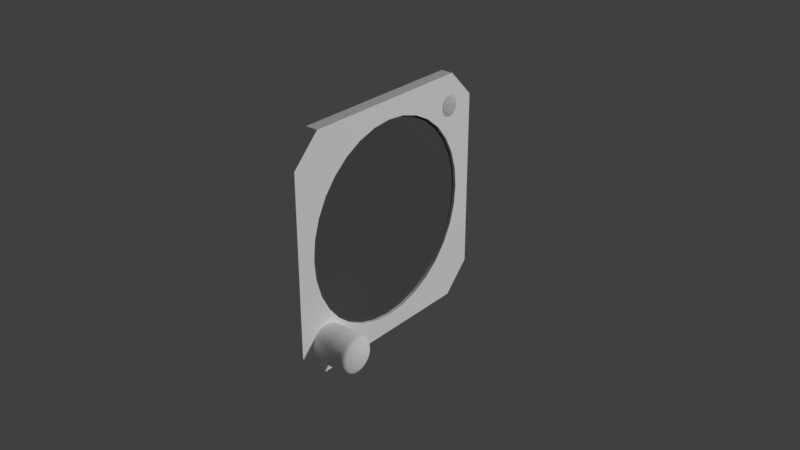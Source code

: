 # Source: alt.blend  (saved by Blender 2.79.0; exported with 4.5.12 LTS)
import bpy
from mathutils import Matrix  # noqa: F401  (used for matrix-valued properties, if any)

bpy.ops.wm.read_factory_settings(use_empty=True)
scene = bpy.context.scene
scene.name = 'Scene'

# ---- collections
col_collection_1 = bpy.data.collections.new('Collection 1'); scene.collection.children.link(col_collection_1)

# ---- materials (node trees are filled in below, after node groups)
mat_interior = bpy.data.materials.new('interior')
mat_interior.alpha_threshold = 0.0
mat_interior.use_transparent_shadow = False
mat_interior.diffuse_color = (1.0, 1.0, 1.0, 1.0)
mat_interior.specular_color = (0.3, 0.3, 0.3)
mat_interior.roughness = 0.5
mat_interior.specular_intensity = 1.0
mat_light = bpy.data.materials.new('light')
mat_light.alpha_threshold = 0.0
mat_light.use_transparent_shadow = False
mat_light.diffuse_color = (1.0, 1.0, 1.0, 1.0)
mat_light.specular_color = (0.3, 0.3, 0.3)
mat_light.roughness = 0.5
mat_light.specular_intensity = 1.0
mat_digits = bpy.data.materials.new('digits')
mat_digits.alpha_threshold = 0.0
mat_digits.use_transparent_shadow = False
mat_digits.diffuse_color = (1.0, 1.0, 1.0, 1.0)
mat_digits.specular_color = (0.0, 0.0, 0.0)
mat_digits.roughness = 0.5
mat_digits.specular_intensity = 1.0
mat_black = bpy.data.materials.new('black')
mat_black.alpha_threshold = 0.0
mat_black.use_transparent_shadow = False
mat_black.diffuse_color = (0.0, 0.0, 0.0, 1.0)
mat_black.specular_color = (0.0, 0.0, 0.0)
mat_black.roughness = 0.5
mat_black.specular_intensity = 1.0
mat_glass = bpy.data.materials.new('glass')
mat_glass.alpha_threshold = 0.0
mat_glass.use_transparent_shadow = False
mat_glass.diffuse_color = (0.1, 0.1, 0.1, 1.0)
mat_glass.roughness = 0.5
mat_glass.specular_intensity = 1.0

# ---- node groups
ng_auto_smooth = bpy.data.node_groups.new('Auto Smooth', 'GeometryNodeTree')
_s = ng_auto_smooth.interface.new_socket(name='Geometry', in_out='OUTPUT', socket_type='NodeSocketGeometry')
_s = ng_auto_smooth.interface.new_socket(name='Geometry', in_out='INPUT', socket_type='NodeSocketGeometry')
_s = ng_auto_smooth.interface.new_socket(name='Angle', in_out='INPUT', socket_type='NodeSocketFloat')
_s.subtype = 'ANGLE'
_s.min_value = 0.0
_s.max_value = 3.142
ng_auto_smooth.is_modifier = True
_N = ng_auto_smooth.nodes; _L = ng_auto_smooth.links
n0 = _N.new('NodeGroupOutput'); n0.name = 'Group Output'; n0.location = (480, -100)
n1 = _N.new('NodeGroupInput'); n1.name = 'Group Input'; n1.location = (-420, -300)
n2 = _N.new('NodeGroupInput'); n2.name = 'Group Input.001'; n2.location = (-60, -100)
n3 = _N.new('GeometryNodeSetShadeSmooth'); n3.name = 'Set Shade Smooth'; n3.location = (120, -100)
n3.domain = 'EDGE'
n4 = _N.new('GeometryNodeSetShadeSmooth'); n4.name = 'Set Shade Smooth.001'; n4.location = (300, -100)
n5 = _N.new('GeometryNodeInputMeshEdgeAngle'); n5.name = 'Edge Angle'; n5.location = (-420, -220)
n6 = _N.new('GeometryNodeInputEdgeSmooth'); n6.name = 'Is Edge Smooth'; n6.location = (-60, -160)
n7 = _N.new('GeometryNodeInputShadeSmooth'); n7.name = 'Is Face Smooth'; n7.location = (-240, -340)
n8 = _N.new('FunctionNodeBooleanMath'); n8.name = 'Boolean Math'; n8.location = (-60, -220)
n9 = _N.new('FunctionNodeCompare'); n9.name = 'Compare'; n9.location = (-240, -180)
n9.operation = 'LESS_EQUAL'
_L.new(n5.outputs[0], n9.inputs[0])
_L.new(n4.outputs[0], n0.inputs[0])
_L.new(n1.outputs[1], n9.inputs[1])
_L.new(n9.outputs[0], n8.inputs[0])
_L.new(n7.outputs[0], n8.inputs[1])
_L.new(n2.outputs[0], n3.inputs[0])
_L.new(n6.outputs[0], n3.inputs[1])
_L.new(n3.outputs[0], n4.inputs[0])
_L.new(n8.outputs[0], n3.inputs[2])
n0.is_active_output = True

# ---- material node trees

# ---- world
world_world = bpy.data.worlds.new('World'); scene.world = world_world
world_world.color = (0.05088, 0.05088, 0.05088)
world_world.use_sun_shadow = False
world_world.sun_shadow_jitter_overblur = 0.0
world_world.cycles.sampling_method = 'MANUAL'

# ---- lights
light_lamp = bpy.data.lights.new('Lamp', 'POINT')
light_lamp.transmission_factor = 0.0
light_lamp.cutoff_distance = 30.0
light_lamp.energy = 100.0
light_lamp.shadow_buffer_clip_start = 1.001
light_lamp.shadow_soft_size = 0.1
light_lamp.shadow_maximum_resolution = 0.006
light_lamp.use_absolute_resolution = True

# ---- meshes
me_inhg04_mesh_012 = bpy.data.meshes.new('inhg04.mesh.012')
me_inhg04_mesh_012.from_pydata([(0.0, 0.0, -0.0005556), (0.0, 0.0, 0.0005556), (0.0, -0.01167, 0.0005556), (0.0, -0.01167, -0.0005556)], [], [(0, 1, 2, 3)])
me_inhg04_mesh_012.polygons.foreach_set('use_smooth', [True] * 1)
_uv = me_inhg04_mesh_012.uv_layers.new(name='UVMap')
_uv.uv.foreach_set('vector', [0.2891, 0.3633, 0.2891, 0.3672, 0.2852, 0.3672, 0.2852, 0.3633])
me_inhg04_mesh_012.materials.append(mat_interior)
me_inhg04_mesh_012.use_remesh_preserve_volume = False
me_inhg04_mesh_012.use_remesh_preserve_attributes = False
me_inhg04_mesh_012.use_mirror_vertex_groups = False
me_inhg04_mesh_012.update()
me_cylinder_012 = bpy.data.meshes.new('Cylinder.012')
me_cylinder_012.from_pydata([(9.542e-11, 0.0035, 8.731e-11), (0.0006828, 0.003433, 8.731e-11), (0.001339, 0.003234, 8.731e-11), (0.001944, 0.00291, 8.731e-11), (0.002475, 0.002475, 1.019e-10), (0.00291, 0.001944, 1.019e-10), (0.003234, 0.001339, 1.019e-10), (0.003433, 0.0006828, 1.019e-10), (0.0035, 2.848e-09, 1.019e-10), (0.003433, -0.0006828, 1.019e-10), (0.003234, -0.001339, 1.019e-10), (0.00291, -0.001944, 1.019e-10), (0.002475, -0.002475, 1.019e-10), (0.001944, -0.00291, 8.731e-11), (0.001339, -0.003234, 8.731e-11), (0.0006828, -0.003433, 8.731e-11), (2.767e-09, -0.0035, 8.731e-11), (-0.0006828, -0.003433, 8.731e-11), (-0.001339, -0.003234, 8.731e-11), (-0.001944, -0.00291, 8.731e-11), (-0.002475, -0.002475, 8.731e-11), (-0.00291, -0.001944, 7.276e-11), (-0.003234, -0.001339, 7.276e-11), (-0.003433, -0.0006828, 7.276e-11), (-0.0035, 7.822e-11, -2.037e-10), (-0.003433, 0.0006828, 7.276e-11), (-0.003234, 0.001339, 7.276e-11), (-0.00291, 0.001944, 7.276e-11), (-0.002475, 0.002475, 7.276e-11), (-0.001944, 0.00291, 8.731e-11), (-0.001339, 0.003234, 8.731e-11), (-0.0006828, 0.003433, 8.731e-11), (0.0005853, 0.002942, 0.0003), (-5.839e-10, 0.003, 0.0003), (0.001148, 0.002772, 0.0003), (0.001667, 0.002494, 0.0003), (0.002121, 0.002121, 0.0003), (0.002494, 0.001667, 0.0003), (0.002772, 0.001148, 0.0003), (0.002942, 0.0005853, 0.0003), (0.003, 3.996e-09, 0.0003), (0.002942, -0.0005853, 0.0003), (0.002772, -0.001148, 0.0003), (0.002494, -0.001667, 0.0003), (0.002121, -0.002121, 0.0003), (0.001667, -0.002494, 0.0003), (0.001148, -0.002772, 0.0003), (0.0005853, -0.002942, 0.0003), (1.036e-09, -0.003, 0.0003), (-0.0005853, -0.002942, 0.0003), (-0.001148, -0.002772, 0.0003), (-0.001667, -0.002494, 0.0003), (-0.002121, -0.002121, 0.0003), (-0.002494, -0.001667, 0.0003), (-0.002772, -0.001148, 0.0003), (-0.002942, -0.0005853, 0.0003), (-0.003, 8.088e-10, 0.0003), (-0.002942, 0.0005853, 0.0003), (-0.002772, 0.001148, 0.0003), (-0.002494, 0.001667, 0.0003), (-0.002121, 0.002121, 0.0003), (-0.001667, 0.002494, 0.0003), (-0.001148, 0.002772, 0.0003), (-0.0005853, 0.002942, 0.0003), (0.0003902, 0.001962, 0.0005), (-4.714e-10, 0.002, 0.0005), (0.0007654, 0.001848, 0.0005), (0.001111, 0.001663, 0.0005), (0.001414, 0.001414, 0.0005), (0.001663, 0.001111, 0.0005), (0.001848, 0.0007654, 0.0005), (0.001962, 0.0003902, 0.0005), (0.002, 1.415e-09, 0.0005), (0.001962, -0.0003902, 0.0005), (0.001848, -0.0007654, 0.0005), (0.001663, -0.001111, 0.0005), (0.001414, -0.001414, 0.0005), (0.001111, -0.001663, 0.0005), (0.0007654, -0.001848, 0.0005), (0.0003902, -0.001962, 0.0005), (7.652e-10, -0.002, 0.0005), (-0.0003902, -0.001962, 0.0005), (-0.0007654, -0.001848, 0.0005), (-0.001111, -0.001663, 0.0005), (-0.001414, -0.001414, 0.0005), (-0.001663, -0.001111, 0.0005), (-0.001848, -0.0007654, 0.0005), (-0.001962, -0.0003902, 0.0005), (-0.002, 8.446e-10, 0.0005), (-0.001962, 0.0003902, 0.0005), (-0.001848, 0.0007654, 0.0005), (-0.001663, 0.001111, 0.0005), (-0.001414, 0.001414, 0.0005), (-0.001111, 0.001663, 0.0005), (-0.0007654, 0.001848, 0.0005), (-0.0003902, 0.001962, 0.0005), (1.469e-10, -4.657e-10, 0.0005)], [], [(30, 29, 61, 62), (62, 61, 93, 94), (8, 7, 39, 40), (17, 16, 48, 49), (26, 25, 57, 58), (4, 3, 35, 36), (13, 12, 44, 45), (22, 21, 53, 54), (31, 30, 62, 63), (9, 8, 40, 41), (18, 17, 49, 50), (27, 26, 58, 59), (5, 4, 36, 37), (14, 13, 45, 46), (1, 0, 33, 32), (23, 22, 54, 55), (0, 31, 63, 33), (10, 9, 41, 42), (19, 18, 50, 51), (28, 27, 59, 60), (6, 5, 37, 38), (15, 14, 46, 47), (24, 23, 55, 56), (2, 1, 32, 34), (11, 10, 42, 43), (20, 19, 51, 52), (29, 28, 60, 61), (7, 6, 38, 39), (16, 15, 47, 48), (25, 24, 56, 57), (3, 2, 34, 35), (12, 11, 43, 44), (21, 20, 52, 53), (49, 48, 80, 81), (36, 35, 67, 68), (63, 62, 94, 95), (50, 49, 81, 82), (37, 36, 68, 69), (33, 63, 95, 65), (51, 50, 82, 83), (38, 37, 69, 70), (52, 51, 83, 84), (39, 38, 70, 71), (53, 52, 84, 85), (40, 39, 71, 72), (54, 53, 85, 86), (41, 40, 72, 73), (55, 54, 86, 87), (42, 41, 73, 74), (56, 55, 87, 88), (43, 42, 74, 75), (57, 56, 88, 89), (44, 43, 75, 76), (58, 57, 89, 90), (45, 44, 76, 77), (59, 58, 90, 91), (46, 45, 77, 78), (32, 33, 65, 64), (60, 59, 91, 92), (47, 46, 78, 79), (34, 32, 64, 66), (61, 60, 92, 93), (48, 47, 79, 80), (35, 34, 66, 67), (84, 83, 96), (83, 82, 96), (82, 81, 96), (81, 80, 96), (96, 65, 95), (95, 94, 96), (94, 93, 96), (93, 92, 96), (92, 91, 96), (91, 90, 96), (90, 89, 96), (89, 88, 96), (88, 87, 96), (87, 86, 96), (86, 85, 96), (85, 84, 96), (68, 67, 96), (67, 66, 96), (66, 64, 96), (64, 65, 96), (96, 80, 79), (79, 78, 96), (78, 77, 96), (77, 76, 96), (76, 75, 96), (75, 74, 96), (74, 73, 96), (73, 72, 96), (72, 71, 96), (71, 70, 96), (70, 69, 96), (69, 68, 96)])
me_cylinder_012.polygons.foreach_set('use_smooth', [True] * 96)
_uv = me_cylinder_012.uv_layers.new(name='UVMap')
_uv.uv.foreach_set('vector', [0.2338, 0.09827, 0.228, 0.1091, 0.2206, 0.1041, 0.2256, 0.09483, 0.2256, 0.09483, 0.2206, 0.1041, 0.2056, 0.09417, 0.209, 0.08796, 0.1758, 0.01137, 0.188, 0.01258, 0.1863, 0.02138, 0.1758, 0.02035, 0.1141, 0.08648, 0.1129, 0.07422, 0.1219, 0.07422, 0.1229, 0.08473, 0.1998, 0.1323, 0.188, 0.1359, 0.1863, 0.1271, 0.1964, 0.124, 0.2202, 0.02978, 0.228, 0.0393, 0.2206, 0.04429, 0.2139, 0.03613, 0.1235, 0.0393, 0.1313, 0.02978, 0.1377, 0.03613, 0.131, 0.04429, 0.1517, 0.1323, 0.1409, 0.1265, 0.1459, 0.119, 0.1552, 0.124, 0.2374, 0.08648, 0.2338, 0.09827, 0.2256, 0.09483, 0.2286, 0.08473, 0.1635, 0.01258, 0.1758, 0.01137, 0.1758, 0.02035, 0.1653, 0.02138, 0.1177, 0.09827, 0.1141, 0.08648, 0.1229, 0.08473, 0.126, 0.09483, 0.2107, 0.1265, 0.1998, 0.1323, 0.1964, 0.124, 0.2057, 0.119, 0.2107, 0.02196, 0.2202, 0.02978, 0.2139, 0.03613, 0.2057, 0.02943, 0.1177, 0.05017, 0.1235, 0.0393, 0.131, 0.04429, 0.126, 0.0536, 0.2374, 0.06196, 0.2386, 0.07422, 0.2297, 0.07422, 0.2286, 0.06371, 0.1635, 0.1359, 0.1517, 0.1323, 0.1552, 0.124, 0.1653, 0.1271, 0.2386, 0.07422, 0.2374, 0.08648, 0.2286, 0.08473, 0.2297, 0.07422, 0.1517, 0.01615, 0.1635, 0.01258, 0.1653, 0.02138, 0.1552, 0.02445, 0.1235, 0.1091, 0.1177, 0.09827, 0.126, 0.09483, 0.131, 0.1041, 0.2202, 0.1187, 0.2107, 0.1265, 0.2057, 0.119, 0.2139, 0.1123, 0.1998, 0.01615, 0.2107, 0.02196, 0.2057, 0.02943, 0.1964, 0.02445, 0.1141, 0.06196, 0.1177, 0.05017, 0.126, 0.0536, 0.1229, 0.06371, 0.1758, 0.1371, 0.1635, 0.1359, 0.1653, 0.1271, 0.1758, 0.1281, 0.2338, 0.05017, 0.2374, 0.06196, 0.2286, 0.06371, 0.2256, 0.0536, 0.1409, 0.02196, 0.1517, 0.01615, 0.1552, 0.02445, 0.1459, 0.02943, 0.1313, 0.1187, 0.1235, 0.1091, 0.131, 0.1041, 0.1377, 0.1123, 0.228, 0.1091, 0.2202, 0.1187, 0.2139, 0.1123, 0.2206, 0.1041, 0.188, 0.01258, 0.1998, 0.01615, 0.1964, 0.02445, 0.1863, 0.02138, 0.1129, 0.07422, 0.1141, 0.06196, 0.1229, 0.06371, 0.1219, 0.07422, 0.188, 0.1359, 0.1758, 0.1371, 0.1758, 0.1281, 0.1863, 0.1271, 0.228, 0.0393, 0.2338, 0.05017, 0.2256, 0.0536, 0.2206, 0.04429, 0.1313, 0.02978, 0.1409, 0.02196, 0.1459, 0.02943, 0.1377, 0.03613, 0.1409, 0.1265, 0.1313, 0.1187, 0.1377, 0.1123, 0.1459, 0.119, 0.1229, 0.08473, 0.1219, 0.07422, 0.1399, 0.07422, 0.1406, 0.08123, 0.2139, 0.03613, 0.2206, 0.04429, 0.2056, 0.05427, 0.2012, 0.04882, 0.2286, 0.08473, 0.2256, 0.09483, 0.209, 0.08796, 0.211, 0.08123, 0.126, 0.09483, 0.1229, 0.08473, 0.1406, 0.08123, 0.1426, 0.08796, 0.2057, 0.02943, 0.2139, 0.03613, 0.2012, 0.04882, 0.1957, 0.04436, 0.2297, 0.07422, 0.2286, 0.08473, 0.211, 0.08123, 0.2117, 0.07422, 0.131, 0.1041, 0.126, 0.09483, 0.1426, 0.08796, 0.1459, 0.09417, 0.1964, 0.02445, 0.2057, 0.02943, 0.1957, 0.04436, 0.1895, 0.04104, 0.1377, 0.1123, 0.131, 0.1041, 0.1459, 0.09417, 0.1504, 0.09961, 0.1863, 0.02138, 0.1964, 0.02445, 0.1895, 0.04104, 0.1828, 0.03899, 0.1459, 0.119, 0.1377, 0.1123, 0.1504, 0.09961, 0.1558, 0.1041, 0.1758, 0.02035, 0.1863, 0.02138, 0.1828, 0.03899, 0.1758, 0.0383, 0.1552, 0.124, 0.1459, 0.119, 0.1558, 0.1041, 0.162, 0.1074, 0.1653, 0.02138, 0.1758, 0.02035, 0.1758, 0.0383, 0.1688, 0.03899, 0.1653, 0.1271, 0.1552, 0.124, 0.162, 0.1074, 0.1688, 0.1094, 0.1552, 0.02445, 0.1653, 0.02138, 0.1688, 0.03899, 0.162, 0.04104, 0.1758, 0.1281, 0.1653, 0.1271, 0.1688, 0.1094, 0.1758, 0.1101, 0.1459, 0.02943, 0.1552, 0.02445, 0.162, 0.04104, 0.1558, 0.04436, 0.1863, 0.1271, 0.1758, 0.1281, 0.1758, 0.1101, 0.1828, 0.1094, 0.1377, 0.03613, 0.1459, 0.02943, 0.1558, 0.04436, 0.1504, 0.04882, 0.1964, 0.124, 0.1863, 0.1271, 0.1828, 0.1094, 0.1895, 0.1074, 0.131, 0.04429, 0.1377, 0.03613, 0.1504, 0.04882, 0.1459, 0.05427, 0.2057, 0.119, 0.1964, 0.124, 0.1895, 0.1074, 0.1957, 0.1041, 0.126, 0.0536, 0.131, 0.04429, 0.1459, 0.05427, 0.1426, 0.06047, 0.2286, 0.06371, 0.2297, 0.07422, 0.2117, 0.07422, 0.211, 0.06721, 0.2139, 0.1123, 0.2057, 0.119, 0.1957, 0.1041, 0.2012, 0.09961, 0.1229, 0.06371, 0.126, 0.0536, 0.1426, 0.06047, 0.1406, 0.06721, 0.2256, 0.0536, 0.2286, 0.06371, 0.211, 0.06721, 0.209, 0.06047, 0.2206, 0.1041, 0.2139, 0.1123, 0.2012, 0.09961, 0.2056, 0.09417, 0.1219, 0.07422, 0.1229, 0.06371, 0.1406, 0.06721, 0.1399, 0.07422, 0.2206, 0.04429, 0.2256, 0.0536, 0.209, 0.06047, 0.2056, 0.05427, 0.1504, 0.09961, 0.1459, 0.09417, 0.1758, 0.07422, 0.1459, 0.09417, 0.1426, 0.08796, 0.1758, 0.07422, 0.1426, 0.08796, 0.1406, 0.08123, 0.1758, 0.07422, 0.1406, 0.08123, 0.1399, 0.07422, 0.1758, 0.07422, 0.1758, 0.07422, 0.2117, 0.07422, 0.211, 0.08123, 0.211, 0.08123, 0.209, 0.08796, 0.1758, 0.07422, 0.209, 0.08796, 0.2056, 0.09417, 0.1758, 0.07422, 0.2056, 0.09417, 0.2012, 0.09961, 0.1758, 0.07422, 0.2012, 0.09961, 0.1957, 0.1041, 0.1758, 0.07422, 0.1957, 0.1041, 0.1895, 0.1074, 0.1758, 0.07422, 0.1895, 0.1074, 0.1828, 0.1094, 0.1758, 0.07422, 0.1828, 0.1094, 0.1758, 0.1101, 0.1758, 0.07422, 0.1758, 0.1101, 0.1688, 0.1094, 0.1758, 0.07422, 0.1688, 0.1094, 0.162, 0.1074, 0.1758, 0.07422, 0.162, 0.1074, 0.1558, 0.1041, 0.1758, 0.07422, 0.1558, 0.1041, 0.1504, 0.09961, 0.1758, 0.07422, 0.2012, 0.04882, 0.2056, 0.05427, 0.1758, 0.07422, 0.2056, 0.05427, 0.209, 0.06047, 0.1758, 0.07422, 0.209, 0.06047, 0.211, 0.06721, 0.1758, 0.07422, 0.211, 0.06721, 0.2117, 0.07422, 0.1758, 0.07422, 0.1758, 0.07422, 0.1399, 0.07422, 0.1406, 0.06721, 0.1406, 0.06721, 0.1426, 0.06047, 0.1758, 0.07422, 0.1426, 0.06047, 0.1459, 0.05427, 0.1758, 0.07422, 0.1459, 0.05427, 0.1504, 0.04882, 0.1758, 0.07422, 0.1504, 0.04882, 0.1558, 0.04436, 0.1758, 0.07422, 0.1558, 0.04436, 0.162, 0.04104, 0.1758, 0.07422, 0.162, 0.04104, 0.1688, 0.03899, 0.1758, 0.07422, 0.1688, 0.03899, 0.1758, 0.0383, 0.1758, 0.07422, 0.1758, 0.0383, 0.1828, 0.03899, 0.1758, 0.07422, 0.1828, 0.03899, 0.1895, 0.04104, 0.1758, 0.07422, 0.1895, 0.04104, 0.1957, 0.04436, 0.1758, 0.07422, 0.1957, 0.04436, 0.2012, 0.04882, 0.1758, 0.07422])
me_cylinder_012.materials.append(mat_light)
me_cylinder_012.use_remesh_preserve_volume = False
me_cylinder_012.use_remesh_preserve_attributes = False
me_cylinder_012.use_mirror_vertex_groups = False
me_cylinder_012.update()
me_inhg04_mesh_046 = bpy.data.meshes.new('inhg04.mesh.046')
me_inhg04_mesh_046.from_pydata([(0.0, 0.00175, -0.003), (0.0, 0.00175, 0.003), (0.0, -0.00175, 0.003), (0.0, -0.00175, -0.003)], [], [(0, 1, 2, 3)])
me_inhg04_mesh_046.polygons.foreach_set('use_smooth', [True] * 1)
_uv = me_inhg04_mesh_046.uv_layers.new(name='UVMap')
_uv.uv.foreach_set('vector', [0.3926, 0.5664, 0.3926, 0.6914, 0.3379, 0.6914, 0.3379, 0.5664])
me_inhg04_mesh_046.materials.append(mat_digits)
me_inhg04_mesh_046.use_remesh_preserve_volume = False
me_inhg04_mesh_046.use_remesh_preserve_attributes = False
me_inhg04_mesh_046.use_mirror_vertex_groups = False
me_inhg04_mesh_046.update()
me_inhg04_mesh_045 = bpy.data.meshes.new('inhg04.mesh.045')
me_inhg04_mesh_045.from_pydata([(0.0, 0.00175, -0.003), (0.0, 0.00175, 0.003), (0.0, -0.00175, 0.003), (0.0, -0.00175, -0.003)], [], [(0, 1, 2, 3)])
me_inhg04_mesh_045.polygons.foreach_set('use_smooth', [True] * 1)
_uv = me_inhg04_mesh_045.uv_layers.new(name='UVMap')
_uv.uv.foreach_set('vector', [0.3379, 0.5664, 0.3379, 0.6914, 0.2832, 0.6914, 0.2832, 0.5664])
me_inhg04_mesh_045.materials.append(mat_digits)
me_inhg04_mesh_045.use_remesh_preserve_volume = False
me_inhg04_mesh_045.use_remesh_preserve_attributes = False
me_inhg04_mesh_045.use_mirror_vertex_groups = False
me_inhg04_mesh_045.update()
me_inhg04_mesh_014 = bpy.data.meshes.new('inhg04.mesh.014')
me_inhg04_mesh_014.from_pydata([(0.0, -0.0035, 0.003), (0.0, -0.0035, -0.003), (0.0, 0.0035, -0.003), (0.0, 0.0035, 0.003), (0.0, 0.0, 0.003), (0.0, 0.0, -0.003)], [], [(5, 4, 0, 1), (2, 3, 4, 5)])
me_inhg04_mesh_014.polygons.foreach_set('use_smooth', [True] * 2)
_uv = me_inhg04_mesh_014.uv_layers.new(name='UVMap')
_uv.uv.foreach_set('vector', [0.9297, 0.001953, 0.9297, 0.0957, 0.8711, 0.0957, 0.8711, 0.001953, 0.998, 0.001953, 0.998, 0.0957, 0.9395, 0.0957, 0.9395, 0.001953])
me_inhg04_mesh_014.materials.append(mat_digits)
me_inhg04_mesh_014.use_remesh_preserve_volume = False
me_inhg04_mesh_014.use_remesh_preserve_attributes = False
me_inhg04_mesh_014.use_mirror_vertex_groups = False
me_inhg04_mesh_014.update()
me_inhg04_mesh_011 = bpy.data.meshes.new('inhg04.mesh.011')
me_inhg04_mesh_011.from_pydata([(0.0, 0.0035, -0.003), (0.0, 0.0035, 0.003), (0.0, -0.0035, 0.003), (0.0, -0.0035, -0.003)], [], [(0, 1, 2, 3)])
me_inhg04_mesh_011.polygons.foreach_set('use_smooth', [True] * 1)
_uv = me_inhg04_mesh_011.uv_layers.new(name='UVMap')
_uv.uv.foreach_set('vector', [0.8555, 0.8789, 0.8555, 0.9805, 0.7031, 0.9805, 0.7031, 0.8789])
me_inhg04_mesh_011.materials.append(mat_digits)
me_inhg04_mesh_011.use_remesh_preserve_volume = False
me_inhg04_mesh_011.use_remesh_preserve_attributes = False
me_inhg04_mesh_011.use_mirror_vertex_groups = False
me_inhg04_mesh_011.update()
me_inhg04_mesh_010 = bpy.data.meshes.new('inhg04.mesh.010')
me_inhg04_mesh_010.from_pydata([(0.0, 0.00175, -0.003), (0.0, 0.00175, 0.003), (0.0, -0.00175, 0.003), (0.0, -0.00175, -0.003)], [], [(0, 1, 2, 3)])
me_inhg04_mesh_010.polygons.foreach_set('use_smooth', [True] * 1)
_uv = me_inhg04_mesh_010.uv_layers.new(name='UVMap')
_uv.uv.foreach_set('vector', [0.9297, 0.001953, 0.9297, 0.0957, 0.8711, 0.0957, 0.8711, 0.001953])
me_inhg04_mesh_010.materials.append(mat_digits)
me_inhg04_mesh_010.use_remesh_preserve_volume = False
me_inhg04_mesh_010.use_remesh_preserve_attributes = False
me_inhg04_mesh_010.use_mirror_vertex_groups = False
me_inhg04_mesh_010.update()
me_inhg04_mesh_009 = bpy.data.meshes.new('inhg04.mesh.009')
me_inhg04_mesh_009.from_pydata([(0.0, 0.00175, -0.003), (0.0, 0.00175, 0.003), (0.0, -0.00175, 0.003), (0.0, -0.00175, -0.003)], [], [(0, 1, 2, 3)])
me_inhg04_mesh_009.polygons.foreach_set('use_smooth', [True] * 1)
_uv = me_inhg04_mesh_009.uv_layers.new(name='UVMap')
_uv.uv.foreach_set('vector', [0.9297, 0.001953, 0.9297, 0.0957, 0.8711, 0.0957, 0.8711, 0.001953])
me_inhg04_mesh_009.materials.append(mat_digits)
me_inhg04_mesh_009.use_remesh_preserve_volume = False
me_inhg04_mesh_009.use_remesh_preserve_attributes = False
me_inhg04_mesh_009.use_mirror_vertex_groups = False
me_inhg04_mesh_009.update()
me_inhg04_mesh_008 = bpy.data.meshes.new('inhg04.mesh.008')
me_inhg04_mesh_008.from_pydata([(0.0, 0.00175, -0.003), (0.0, 0.00175, 0.003), (0.0, -0.00175, 0.003), (0.0, -0.00175, -0.003)], [], [(0, 1, 2, 3)])
me_inhg04_mesh_008.polygons.foreach_set('use_smooth', [True] * 1)
_uv = me_inhg04_mesh_008.uv_layers.new(name='UVMap')
_uv.uv.foreach_set('vector', [0.9297, 0.001953, 0.9297, 0.0957, 0.8711, 0.0957, 0.8711, 0.001953])
me_inhg04_mesh_008.materials.append(mat_digits)
me_inhg04_mesh_008.use_remesh_preserve_volume = False
me_inhg04_mesh_008.use_remesh_preserve_attributes = False
me_inhg04_mesh_008.use_mirror_vertex_groups = False
me_inhg04_mesh_008.update()
me_cylinder_001 = bpy.data.meshes.new('Cylinder.001')
me_cylinder_001.from_pydata([(9.542e-11, 0.0035, 8.731e-11), (0.0006828, 0.003433, 8.731e-11), (0.001339, 0.003234, 8.731e-11), (0.001944, 0.00291, 8.731e-11), (0.002475, 0.002475, 1.019e-10), (0.00291, 0.001944, 1.019e-10), (0.003234, 0.001339, 1.019e-10), (0.003433, 0.0006828, 1.019e-10), (0.0035, 2.848e-09, 1.019e-10), (0.003433, -0.0006828, 1.019e-10), (0.003234, -0.001339, 1.019e-10), (0.00291, -0.001944, 1.019e-10), (0.002475, -0.002475, 1.019e-10), (0.001944, -0.00291, 8.731e-11), (0.001339, -0.003234, 8.731e-11), (0.0006828, -0.003433, 8.731e-11), (2.767e-09, -0.0035, 8.731e-11), (-0.0006828, -0.003433, 8.731e-11), (-0.001339, -0.003234, 8.731e-11), (-0.001944, -0.00291, 8.731e-11), (-0.002475, -0.002475, 8.731e-11), (-0.00291, -0.001944, 7.276e-11), (-0.003234, -0.001339, 7.276e-11), (-0.003433, -0.0006828, 7.276e-11), (-0.0035, 7.822e-11, -2.037e-10), (-0.003433, 0.0006828, 7.276e-11), (-0.003234, 0.001339, 7.276e-11), (-0.00291, 0.001944, 7.276e-11), (-0.002475, 0.002475, 7.276e-11), (-0.001944, 0.00291, 8.731e-11), (-0.001339, 0.003234, 8.731e-11), (-0.0006828, 0.003433, 8.731e-11), (0.0005853, 0.002942, 0.0003), (-5.839e-10, 0.003, 0.0003), (0.001148, 0.002772, 0.0003), (0.001667, 0.002494, 0.0003), (0.002121, 0.002121, 0.0003), (0.002494, 0.001667, 0.0003), (0.002772, 0.001148, 0.0003), (0.002942, 0.0005853, 0.0003), (0.003, 3.996e-09, 0.0003), (0.002942, -0.0005853, 0.0003), (0.002772, -0.001148, 0.0003), (0.002494, -0.001667, 0.0003), (0.002121, -0.002121, 0.0003), (0.001667, -0.002494, 0.0003), (0.001148, -0.002772, 0.0003), (0.0005853, -0.002942, 0.0003), (1.036e-09, -0.003, 0.0003), (-0.0005853, -0.002942, 0.0003), (-0.001148, -0.002772, 0.0003), (-0.001667, -0.002494, 0.0003), (-0.002121, -0.002121, 0.0003), (-0.002494, -0.001667, 0.0003), (-0.002772, -0.001148, 0.0003), (-0.002942, -0.0005853, 0.0003), (-0.003, 8.088e-10, 0.0003), (-0.002942, 0.0005853, 0.0003), (-0.002772, 0.001148, 0.0003), (-0.002494, 0.001667, 0.0003), (-0.002121, 0.002121, 0.0003), (-0.001667, 0.002494, 0.0003), (-0.001148, 0.002772, 0.0003), (-0.0005853, 0.002942, 0.0003), (0.0003902, 0.001962, 0.0005), (-4.714e-10, 0.002, 0.0005), (0.0007654, 0.001848, 0.0005), (0.001111, 0.001663, 0.0005), (0.001414, 0.001414, 0.0005), (0.001663, 0.001111, 0.0005), (0.001848, 0.0007654, 0.0005), (0.001962, 0.0003902, 0.0005), (0.002, 1.415e-09, 0.0005), (0.001962, -0.0003902, 0.0005), (0.001848, -0.0007654, 0.0005), (0.001663, -0.001111, 0.0005), (0.001414, -0.001414, 0.0005), (0.001111, -0.001663, 0.0005), (0.0007654, -0.001848, 0.0005), (0.0003902, -0.001962, 0.0005), (7.652e-10, -0.002, 0.0005), (-0.0003902, -0.001962, 0.0005), (-0.0007654, -0.001848, 0.0005), (-0.001111, -0.001663, 0.0005), (-0.001414, -0.001414, 0.0005), (-0.001663, -0.001111, 0.0005), (-0.001848, -0.0007654, 0.0005), (-0.001962, -0.0003902, 0.0005), (-0.002, 8.446e-10, 0.0005), (-0.001962, 0.0003902, 0.0005), (-0.001848, 0.0007654, 0.0005), (-0.001663, 0.001111, 0.0005), (-0.001414, 0.001414, 0.0005), (-0.001111, 0.001663, 0.0005), (-0.0007654, 0.001848, 0.0005), (-0.0003902, 0.001962, 0.0005), (1.469e-10, -4.657e-10, 0.0005)], [], [(30, 29, 61, 62), (62, 61, 93, 94), (8, 7, 39, 40), (17, 16, 48, 49), (26, 25, 57, 58), (4, 3, 35, 36), (13, 12, 44, 45), (22, 21, 53, 54), (31, 30, 62, 63), (9, 8, 40, 41), (18, 17, 49, 50), (27, 26, 58, 59), (5, 4, 36, 37), (14, 13, 45, 46), (1, 0, 33, 32), (23, 22, 54, 55), (0, 31, 63, 33), (10, 9, 41, 42), (19, 18, 50, 51), (28, 27, 59, 60), (6, 5, 37, 38), (15, 14, 46, 47), (24, 23, 55, 56), (2, 1, 32, 34), (11, 10, 42, 43), (20, 19, 51, 52), (29, 28, 60, 61), (7, 6, 38, 39), (16, 15, 47, 48), (25, 24, 56, 57), (3, 2, 34, 35), (12, 11, 43, 44), (21, 20, 52, 53), (49, 48, 80, 81), (36, 35, 67, 68), (63, 62, 94, 95), (50, 49, 81, 82), (37, 36, 68, 69), (33, 63, 95, 65), (51, 50, 82, 83), (38, 37, 69, 70), (52, 51, 83, 84), (39, 38, 70, 71), (53, 52, 84, 85), (40, 39, 71, 72), (54, 53, 85, 86), (41, 40, 72, 73), (55, 54, 86, 87), (42, 41, 73, 74), (56, 55, 87, 88), (43, 42, 74, 75), (57, 56, 88, 89), (44, 43, 75, 76), (58, 57, 89, 90), (45, 44, 76, 77), (59, 58, 90, 91), (46, 45, 77, 78), (32, 33, 65, 64), (60, 59, 91, 92), (47, 46, 78, 79), (34, 32, 64, 66), (61, 60, 92, 93), (48, 47, 79, 80), (35, 34, 66, 67), (84, 83, 96), (83, 82, 96), (82, 81, 96), (81, 80, 96), (96, 65, 95), (95, 94, 96), (94, 93, 96), (93, 92, 96), (92, 91, 96), (91, 90, 96), (90, 89, 96), (89, 88, 96), (88, 87, 96), (87, 86, 96), (86, 85, 96), (85, 84, 96), (68, 67, 96), (67, 66, 96), (66, 64, 96), (64, 65, 96), (96, 80, 79), (79, 78, 96), (78, 77, 96), (77, 76, 96), (76, 75, 96), (75, 74, 96), (74, 73, 96), (73, 72, 96), (72, 71, 96), (71, 70, 96), (70, 69, 96), (69, 68, 96)])
me_cylinder_001.polygons.foreach_set('use_smooth', [True] * 96)
_uv = me_cylinder_001.uv_layers.new(name='UVMap')
_uv.uv.foreach_set('vector', [0.2338, 0.09827, 0.228, 0.1091, 0.2206, 0.1041, 0.2256, 0.09483, 0.2256, 0.09483, 0.2206, 0.1041, 0.2056, 0.09417, 0.209, 0.08796, 0.1758, 0.01137, 0.188, 0.01258, 0.1863, 0.02138, 0.1758, 0.02035, 0.1141, 0.08648, 0.1129, 0.07422, 0.1219, 0.07422, 0.1229, 0.08473, 0.1998, 0.1323, 0.188, 0.1359, 0.1863, 0.1271, 0.1964, 0.124, 0.2202, 0.02978, 0.228, 0.0393, 0.2206, 0.04429, 0.2139, 0.03613, 0.1235, 0.0393, 0.1313, 0.02978, 0.1377, 0.03613, 0.131, 0.04429, 0.1517, 0.1323, 0.1409, 0.1265, 0.1459, 0.119, 0.1552, 0.124, 0.2374, 0.08648, 0.2338, 0.09827, 0.2256, 0.09483, 0.2286, 0.08473, 0.1635, 0.01258, 0.1758, 0.01137, 0.1758, 0.02035, 0.1653, 0.02138, 0.1177, 0.09827, 0.1141, 0.08648, 0.1229, 0.08473, 0.126, 0.09483, 0.2107, 0.1265, 0.1998, 0.1323, 0.1964, 0.124, 0.2057, 0.119, 0.2107, 0.02196, 0.2202, 0.02978, 0.2139, 0.03613, 0.2057, 0.02943, 0.1177, 0.05017, 0.1235, 0.0393, 0.131, 0.04429, 0.126, 0.0536, 0.2374, 0.06196, 0.2386, 0.07422, 0.2297, 0.07422, 0.2286, 0.06371, 0.1635, 0.1359, 0.1517, 0.1323, 0.1552, 0.124, 0.1653, 0.1271, 0.2386, 0.07422, 0.2374, 0.08648, 0.2286, 0.08473, 0.2297, 0.07422, 0.1517, 0.01615, 0.1635, 0.01258, 0.1653, 0.02138, 0.1552, 0.02445, 0.1235, 0.1091, 0.1177, 0.09827, 0.126, 0.09483, 0.131, 0.1041, 0.2202, 0.1187, 0.2107, 0.1265, 0.2057, 0.119, 0.2139, 0.1123, 0.1998, 0.01615, 0.2107, 0.02196, 0.2057, 0.02943, 0.1964, 0.02445, 0.1141, 0.06196, 0.1177, 0.05017, 0.126, 0.0536, 0.1229, 0.06371, 0.1758, 0.1371, 0.1635, 0.1359, 0.1653, 0.1271, 0.1758, 0.1281, 0.2338, 0.05017, 0.2374, 0.06196, 0.2286, 0.06371, 0.2256, 0.0536, 0.1409, 0.02196, 0.1517, 0.01615, 0.1552, 0.02445, 0.1459, 0.02943, 0.1313, 0.1187, 0.1235, 0.1091, 0.131, 0.1041, 0.1377, 0.1123, 0.228, 0.1091, 0.2202, 0.1187, 0.2139, 0.1123, 0.2206, 0.1041, 0.188, 0.01258, 0.1998, 0.01615, 0.1964, 0.02445, 0.1863, 0.02138, 0.1129, 0.07422, 0.1141, 0.06196, 0.1229, 0.06371, 0.1219, 0.07422, 0.188, 0.1359, 0.1758, 0.1371, 0.1758, 0.1281, 0.1863, 0.1271, 0.228, 0.0393, 0.2338, 0.05017, 0.2256, 0.0536, 0.2206, 0.04429, 0.1313, 0.02978, 0.1409, 0.02196, 0.1459, 0.02943, 0.1377, 0.03613, 0.1409, 0.1265, 0.1313, 0.1187, 0.1377, 0.1123, 0.1459, 0.119, 0.1229, 0.08473, 0.1219, 0.07422, 0.1399, 0.07422, 0.1406, 0.08123, 0.2139, 0.03613, 0.2206, 0.04429, 0.2056, 0.05427, 0.2012, 0.04882, 0.2286, 0.08473, 0.2256, 0.09483, 0.209, 0.08796, 0.211, 0.08123, 0.126, 0.09483, 0.1229, 0.08473, 0.1406, 0.08123, 0.1426, 0.08796, 0.2057, 0.02943, 0.2139, 0.03613, 0.2012, 0.04882, 0.1957, 0.04436, 0.2297, 0.07422, 0.2286, 0.08473, 0.211, 0.08123, 0.2117, 0.07422, 0.131, 0.1041, 0.126, 0.09483, 0.1426, 0.08796, 0.1459, 0.09417, 0.1964, 0.02445, 0.2057, 0.02943, 0.1957, 0.04436, 0.1895, 0.04104, 0.1377, 0.1123, 0.131, 0.1041, 0.1459, 0.09417, 0.1504, 0.09961, 0.1863, 0.02138, 0.1964, 0.02445, 0.1895, 0.04104, 0.1828, 0.03899, 0.1459, 0.119, 0.1377, 0.1123, 0.1504, 0.09961, 0.1558, 0.1041, 0.1758, 0.02035, 0.1863, 0.02138, 0.1828, 0.03899, 0.1758, 0.0383, 0.1552, 0.124, 0.1459, 0.119, 0.1558, 0.1041, 0.162, 0.1074, 0.1653, 0.02138, 0.1758, 0.02035, 0.1758, 0.0383, 0.1688, 0.03899, 0.1653, 0.1271, 0.1552, 0.124, 0.162, 0.1074, 0.1688, 0.1094, 0.1552, 0.02445, 0.1653, 0.02138, 0.1688, 0.03899, 0.162, 0.04104, 0.1758, 0.1281, 0.1653, 0.1271, 0.1688, 0.1094, 0.1758, 0.1101, 0.1459, 0.02943, 0.1552, 0.02445, 0.162, 0.04104, 0.1558, 0.04436, 0.1863, 0.1271, 0.1758, 0.1281, 0.1758, 0.1101, 0.1828, 0.1094, 0.1377, 0.03613, 0.1459, 0.02943, 0.1558, 0.04436, 0.1504, 0.04882, 0.1964, 0.124, 0.1863, 0.1271, 0.1828, 0.1094, 0.1895, 0.1074, 0.131, 0.04429, 0.1377, 0.03613, 0.1504, 0.04882, 0.1459, 0.05427, 0.2057, 0.119, 0.1964, 0.124, 0.1895, 0.1074, 0.1957, 0.1041, 0.126, 0.0536, 0.131, 0.04429, 0.1459, 0.05427, 0.1426, 0.06047, 0.2286, 0.06371, 0.2297, 0.07422, 0.2117, 0.07422, 0.211, 0.06721, 0.2139, 0.1123, 0.2057, 0.119, 0.1957, 0.1041, 0.2012, 0.09961, 0.1229, 0.06371, 0.126, 0.0536, 0.1426, 0.06047, 0.1406, 0.06721, 0.2256, 0.0536, 0.2286, 0.06371, 0.211, 0.06721, 0.209, 0.06047, 0.2206, 0.1041, 0.2139, 0.1123, 0.2012, 0.09961, 0.2056, 0.09417, 0.1219, 0.07422, 0.1229, 0.06371, 0.1406, 0.06721, 0.1399, 0.07422, 0.2206, 0.04429, 0.2256, 0.0536, 0.209, 0.06047, 0.2056, 0.05427, 0.1504, 0.09961, 0.1459, 0.09417, 0.1758, 0.07422, 0.1459, 0.09417, 0.1426, 0.08796, 0.1758, 0.07422, 0.1426, 0.08796, 0.1406, 0.08123, 0.1758, 0.07422, 0.1406, 0.08123, 0.1399, 0.07422, 0.1758, 0.07422, 0.1758, 0.07422, 0.2117, 0.07422, 0.211, 0.08123, 0.211, 0.08123, 0.209, 0.08796, 0.1758, 0.07422, 0.209, 0.08796, 0.2056, 0.09417, 0.1758, 0.07422, 0.2056, 0.09417, 0.2012, 0.09961, 0.1758, 0.07422, 0.2012, 0.09961, 0.1957, 0.1041, 0.1758, 0.07422, 0.1957, 0.1041, 0.1895, 0.1074, 0.1758, 0.07422, 0.1895, 0.1074, 0.1828, 0.1094, 0.1758, 0.07422, 0.1828, 0.1094, 0.1758, 0.1101, 0.1758, 0.07422, 0.1758, 0.1101, 0.1688, 0.1094, 0.1758, 0.07422, 0.1688, 0.1094, 0.162, 0.1074, 0.1758, 0.07422, 0.162, 0.1074, 0.1558, 0.1041, 0.1758, 0.07422, 0.1558, 0.1041, 0.1504, 0.09961, 0.1758, 0.07422, 0.2012, 0.04882, 0.2056, 0.05427, 0.1758, 0.07422, 0.2056, 0.05427, 0.209, 0.06047, 0.1758, 0.07422, 0.209, 0.06047, 0.211, 0.06721, 0.1758, 0.07422, 0.211, 0.06721, 0.2117, 0.07422, 0.1758, 0.07422, 0.1758, 0.07422, 0.1399, 0.07422, 0.1406, 0.06721, 0.1406, 0.06721, 0.1426, 0.06047, 0.1758, 0.07422, 0.1426, 0.06047, 0.1459, 0.05427, 0.1758, 0.07422, 0.1459, 0.05427, 0.1504, 0.04882, 0.1758, 0.07422, 0.1504, 0.04882, 0.1558, 0.04436, 0.1758, 0.07422, 0.1558, 0.04436, 0.162, 0.04104, 0.1758, 0.07422, 0.162, 0.04104, 0.1688, 0.03899, 0.1758, 0.07422, 0.1688, 0.03899, 0.1758, 0.0383, 0.1758, 0.07422, 0.1758, 0.0383, 0.1828, 0.03899, 0.1758, 0.07422, 0.1828, 0.03899, 0.1895, 0.04104, 0.1758, 0.07422, 0.1895, 0.04104, 0.1957, 0.04436, 0.1758, 0.07422, 0.1957, 0.04436, 0.2012, 0.04882, 0.1758, 0.07422])
me_cylinder_001.materials.append(mat_interior)
me_cylinder_001.use_remesh_preserve_volume = False
me_cylinder_001.use_remesh_preserve_attributes = False
me_cylinder_001.use_mirror_vertex_groups = False
me_cylinder_001.update()
me_cylinder = bpy.data.meshes.new('Cylinder')
me_cylinder.from_pydata([(-3.06e-10, 0.006, 0.0), (-3.497e-10, 0.006, 0.011), (0.001171, 0.005885, 0.0), (0.001171, 0.005885, 0.011), (0.002296, 0.005543, 0.0), (0.002296, 0.005543, 0.011), (0.003333, 0.004989, 0.0), (0.003333, 0.004989, 0.011), (0.004243, 0.004243, 0.0), (0.004243, 0.004243, 0.011), (0.004989, 0.003333, 0.0), (0.004989, 0.003333, 0.011), (0.005543, 0.002296, 0.0), (0.005543, 0.002296, 0.011), (0.005885, 0.001171, 0.0), (0.005885, 0.001171, 0.011), (0.006, 4.53e-10, 0.0), (0.006, 4.53e-10, 0.011), (0.005885, -0.001171, 0.0), (0.005885, -0.001171, 0.011), (0.005543, -0.002296, 0.0), (0.005543, -0.002296, 0.011), (0.004989, -0.003333, 0.0), (0.004989, -0.003333, 0.011), (0.004243, -0.004243, 0.0), (0.004243, -0.004243, 0.011), (0.003333, -0.004989, 0.0), (0.003333, -0.004989, 0.011), (0.002296, -0.005543, 0.0), (0.002296, -0.005543, 0.011), (0.001171, -0.005885, 0.0), (0.001171, -0.005885, 0.011), (-2.261e-09, -0.006, 0.0), (-2.305e-09, -0.006, 0.011), (-0.001171, -0.005885, 0.0), (-0.001171, -0.005885, 0.011), (-0.002296, -0.005543, 0.0), (-0.002296, -0.005543, 0.011), (-0.003333, -0.004989, 0.0), (-0.003333, -0.004989, 0.011), (-0.004243, -0.004243, 0.0), (-0.004243, -0.004243, 0.011), (-0.004989, -0.003333, 0.0), (-0.004989, -0.003333, 0.011), (-0.005543, -0.002296, 0.0), (-0.005543, -0.002296, 0.011), (-0.005885, -0.001171, 0.0), (-0.005885, -0.001171, 0.011), (-0.006, 5.794e-09, 0.0), (-0.006, 5.794e-09, 0.011), (-0.005885, 0.001171, 0.0), (-0.005885, 0.001171, 0.011), (-0.005543, 0.002296, 0.0), (-0.005543, 0.002296, 0.011), (-0.004989, 0.003333, 0.0), (-0.004989, 0.003333, 0.011), (-0.004243, 0.004243, 0.0), (-0.004243, 0.004243, 0.011), (-0.003333, 0.004989, 0.0), (-0.003333, 0.004989, 0.011), (-0.002296, 0.005543, 0.0), (-0.002296, 0.005543, 0.011), (-0.001171, 0.005885, 0.0), (-0.001171, 0.005885, 0.011), (0.0009754, 0.004904, 0.012), (-3.934e-10, 0.005, 0.012), (0.001913, 0.004619, 0.012), (0.002778, 0.004157, 0.012), (0.003536, 0.003536, 0.012), (0.004157, 0.002778, 0.012), (0.004619, 0.001913, 0.012), (0.004904, 0.0009755, 0.012), (0.005, 6.041e-09, 0.012), (0.004904, -0.0009754, 0.012), (0.004619, -0.001913, 0.012), (0.004157, -0.002778, 0.012), (0.003536, -0.003536, 0.012), (0.002778, -0.004157, 0.012), (0.001913, -0.004619, 0.012), (0.0009755, -0.004904, 0.012), (1.377e-09, -0.005, 0.012), (-0.0009755, -0.004904, 0.012), (-0.001913, -0.004619, 0.012), (-0.002778, -0.004157, 0.012), (-0.003536, -0.003536, 0.012), (-0.004157, -0.002778, 0.012), (-0.004619, -0.001913, 0.012), (-0.004904, -0.0009755, 0.012), (-0.005, 1.246e-10, 0.012), (-0.004904, 0.0009755, 0.012), (-0.004619, 0.001913, 0.012), (-0.004157, 0.002778, 0.012), (-0.003536, 0.003536, 0.012), (-0.002778, 0.004157, 0.012), (-0.001913, 0.004619, 0.012), (-0.0009755, 0.004904, 0.012)], [], [(0, 1, 3, 2), (2, 3, 5, 4), (4, 5, 7, 6), (6, 7, 9, 8), (8, 9, 11, 10), (10, 11, 13, 12), (12, 13, 15, 14), (14, 15, 17, 16), (16, 17, 19, 18), (18, 19, 21, 20), (20, 21, 23, 22), (22, 23, 25, 24), (24, 25, 27, 26), (26, 27, 29, 28), (28, 29, 31, 30), (30, 31, 33, 32), (32, 33, 35, 34), (34, 35, 37, 36), (36, 37, 39, 38), (38, 39, 41, 40), (40, 41, 43, 42), (42, 43, 45, 44), (44, 45, 47, 46), (46, 47, 49, 48), (48, 49, 51, 50), (50, 51, 53, 52), (52, 53, 55, 54), (54, 55, 57, 56), (56, 57, 59, 58), (58, 59, 61, 60), (61, 59, 93, 94), (60, 61, 63, 62), (62, 63, 1, 0), (0, 2, 4, 6, 8, 10, 12, 14, 16, 18, 20, 22, 24, 26, 28, 30, 32, 34, 36, 38, 40, 42, 44, 46, 48, 50, 52, 54, 56, 58, 60, 62), (64, 65, 95, 94, 93, 92, 91, 90, 89, 88, 87, 86, 85, 84, 83, 82, 81, 80, 79, 78, 77, 76, 75, 74, 73, 72, 71, 70, 69, 68, 67, 66), (17, 15, 71, 72), (35, 33, 80, 81), (53, 51, 89, 90), (9, 7, 67, 68), (27, 25, 76, 77), (45, 43, 85, 86), (63, 61, 94, 95), (19, 17, 72, 73), (37, 35, 81, 82), (55, 53, 90, 91), (11, 9, 68, 69), (29, 27, 77, 78), (3, 1, 65, 64), (47, 45, 86, 87), (1, 63, 95, 65), (21, 19, 73, 74), (39, 37, 82, 83), (57, 55, 91, 92), (13, 11, 69, 70), (31, 29, 78, 79), (49, 47, 87, 88), (5, 3, 64, 66), (23, 21, 74, 75), (41, 39, 83, 84), (59, 57, 92, 93), (15, 13, 70, 71), (33, 31, 79, 80), (51, 49, 88, 89), (7, 5, 66, 67), (25, 23, 75, 76), (43, 41, 84, 85)])
me_cylinder.polygons.foreach_set('use_smooth', [True] * 66)
_uv = me_cylinder.uv_layers.new(name='UVMap')
_uv.uv.foreach_set('vector', [0.4506, 0.05273, 0.4506, 0.05273, 0.4499, 0.04522, 0.4499, 0.04522, 0.4499, 0.04522, 0.4499, 0.04522, 0.4477, 0.038, 0.4477, 0.038, 0.4477, 0.038, 0.4477, 0.038, 0.4441, 0.03134, 0.4441, 0.03134, 0.4441, 0.03134, 0.4441, 0.03134, 0.4393, 0.0255, 0.4393, 0.0255, 0.4393, 0.0255, 0.4393, 0.0255, 0.4335, 0.02071, 0.4335, 0.02071, 0.4335, 0.02071, 0.4335, 0.02071, 0.4268, 0.01715, 0.4268, 0.01715, 0.4268, 0.01715, 0.4268, 0.01715, 0.4196, 0.01496, 0.4196, 0.01496, 0.4196, 0.01496, 0.4196, 0.01496, 0.4121, 0.01422, 0.4121, 0.01422, 0.4121, 0.01422, 0.4121, 0.01422, 0.4046, 0.01496, 0.4046, 0.01496, 0.4046, 0.01496, 0.4046, 0.01496, 0.3974, 0.01715, 0.3974, 0.01715, 0.3974, 0.01715, 0.3974, 0.01715, 0.3907, 0.02071, 0.3907, 0.02071, 0.3907, 0.02071, 0.3907, 0.02071, 0.3849, 0.0255, 0.3849, 0.0255, 0.3849, 0.0255, 0.3849, 0.0255, 0.3801, 0.03134, 0.3801, 0.03134, 0.3801, 0.03134, 0.3801, 0.03134, 0.3765, 0.038, 0.3765, 0.038, 0.3765, 0.038, 0.3765, 0.038, 0.3743, 0.04522, 0.3743, 0.04522, 0.3743, 0.04522, 0.3743, 0.04522, 0.3736, 0.05273, 0.3736, 0.05273, 0.3736, 0.05273, 0.3736, 0.05273, 0.3743, 0.06025, 0.3743, 0.06025, 0.3743, 0.06025, 0.3743, 0.06025, 0.3765, 0.06747, 0.3765, 0.06747, 0.3765, 0.06747, 0.3765, 0.06747, 0.3801, 0.07413, 0.3801, 0.07413, 0.3801, 0.07413, 0.3801, 0.07413, 0.3849, 0.07997, 0.3849, 0.07997, 0.3849, 0.07997, 0.3849, 0.07997, 0.3907, 0.08476, 0.3907, 0.08476, 0.3907, 0.08476, 0.3907, 0.08476, 0.3974, 0.08832, 0.3974, 0.08832, 0.3974, 0.08832, 0.3974, 0.08832, 0.4046, 0.09051, 0.4046, 0.09051, 0.4046, 0.09051, 0.4046, 0.09051, 0.4121, 0.09125, 0.4121, 0.09125, 0.4121, 0.09125, 0.4121, 0.09125, 0.4196, 0.09051, 0.4196, 0.09051, 0.4196, 0.09051, 0.4196, 0.09051, 0.4268, 0.08832, 0.4268, 0.08832, 0.4268, 0.08832, 0.4268, 0.08832, 0.4335, 0.08476, 0.4335, 0.08476, 0.4335, 0.08476, 0.4335, 0.08476, 0.4393, 0.07997, 0.4393, 0.07997, 0.4393, 0.07997, 0.4393, 0.07997, 0.4441, 0.07413, 0.4441, 0.07413, 0.4441, 0.07413, 0.4441, 0.07413, 0.4477, 0.06747, 0.4477, 0.06747, 0.4477, 0.06747, 0.4441, 0.07413, 0.4388, 0.07057, 0.4418, 0.06502, 0.4477, 0.06747, 0.4477, 0.06747, 0.4499, 0.06025, 0.4499, 0.06025, 0.4499, 0.06025, 0.4499, 0.06025, 0.4506, 0.05273, 0.4506, 0.05273, 0.4506, 0.05273, 0.4499, 0.04522, 0.4477, 0.038, 0.4441, 0.03134, 0.4393, 0.0255, 0.4335, 0.02071, 0.4268, 0.01715, 0.4196, 0.01496, 0.4121, 0.01422, 0.4046, 0.01496, 0.3974, 0.01715, 0.3907, 0.02071, 0.3849, 0.0255, 0.3801, 0.03134, 0.3765, 0.038, 0.3743, 0.04522, 0.3736, 0.05273, 0.3743, 0.06025, 0.3765, 0.06747, 0.3801, 0.07413, 0.3849, 0.07997, 0.3907, 0.08476, 0.3974, 0.08832, 0.4046, 0.09051, 0.4121, 0.09125, 0.4196, 0.09051, 0.4268, 0.08832, 0.4335, 0.08476, 0.4393, 0.07997, 0.4441, 0.07413, 0.4477, 0.06747, 0.4499, 0.06025, 0.4436, 0.04647, 0.4442, 0.05273, 0.4436, 0.059, 0.4418, 0.06502, 0.4388, 0.07057, 0.4348, 0.07543, 0.4299, 0.07942, 0.4244, 0.08239, 0.4184, 0.08421, 0.4121, 0.08483, 0.4058, 0.08421, 0.3998, 0.08239, 0.3943, 0.07942, 0.3894, 0.07543, 0.3854, 0.07057, 0.3825, 0.06502, 0.3806, 0.059, 0.38, 0.05273, 0.3806, 0.04647, 0.3825, 0.04045, 0.3854, 0.0349, 0.3894, 0.03004, 0.3943, 0.02605, 0.3998, 0.02308, 0.4058, 0.02126, 0.4121, 0.02064, 0.4184, 0.02126, 0.4244, 0.02308, 0.4299, 0.02605, 0.4348, 0.03004, 0.4388, 0.0349, 0.4418, 0.04045, 0.4121, 0.01422, 0.4196, 0.01496, 0.4184, 0.02126, 0.4121, 0.02064, 0.3743, 0.06025, 0.3736, 0.05273, 0.38, 0.05273, 0.3806, 0.059, 0.4268, 0.08832, 0.4196, 0.09051, 0.4184, 0.08421, 0.4244, 0.08239, 0.4393, 0.0255, 0.4441, 0.03134, 0.4388, 0.0349, 0.4348, 0.03004, 0.3801, 0.03134, 0.3849, 0.0255, 0.3894, 0.03004, 0.3854, 0.0349, 0.3974, 0.08832, 0.3907, 0.08476, 0.3943, 0.07942, 0.3998, 0.08239, 0.4499, 0.06025, 0.4477, 0.06747, 0.4418, 0.06502, 0.4436, 0.059, 0.4046, 0.01496, 0.4121, 0.01422, 0.4121, 0.02064, 0.4058, 0.02126, 0.3765, 0.06747, 0.3743, 0.06025, 0.3806, 0.059, 0.3825, 0.06502, 0.4335, 0.08476, 0.4268, 0.08832, 0.4244, 0.08239, 0.4299, 0.07942, 0.4335, 0.02071, 0.4393, 0.0255, 0.4348, 0.03004, 0.4299, 0.02605, 0.3765, 0.038, 0.3801, 0.03134, 0.3854, 0.0349, 0.3825, 0.04045, 0.4499, 0.04522, 0.4506, 0.05273, 0.4442, 0.05273, 0.4436, 0.04647, 0.4046, 0.09051, 0.3974, 0.08832, 0.3998, 0.08239, 0.4058, 0.08421, 0.4506, 0.05273, 0.4499, 0.06025, 0.4436, 0.059, 0.4442, 0.05273, 0.3974, 0.01715, 0.4046, 0.01496, 0.4058, 0.02126, 0.3998, 0.02308, 0.3801, 0.07413, 0.3765, 0.06747, 0.3825, 0.06502, 0.3854, 0.07057, 0.4393, 0.07997, 0.4335, 0.08476, 0.4299, 0.07942, 0.4348, 0.07543, 0.4268, 0.01715, 0.4335, 0.02071, 0.4299, 0.02605, 0.4244, 0.02308, 0.3743, 0.04522, 0.3765, 0.038, 0.3825, 0.04045, 0.3806, 0.04647, 0.4121, 0.09125, 0.4046, 0.09051, 0.4058, 0.08421, 0.4121, 0.08483, 0.4477, 0.038, 0.4499, 0.04522, 0.4436, 0.04647, 0.4418, 0.04045, 0.3907, 0.02071, 0.3974, 0.01715, 0.3998, 0.02308, 0.3943, 0.02605, 0.3849, 0.07997, 0.3801, 0.07413, 0.3854, 0.07057, 0.3894, 0.07543, 0.4441, 0.07413, 0.4393, 0.07997, 0.4348, 0.07543, 0.4388, 0.07057, 0.4196, 0.01496, 0.4268, 0.01715, 0.4244, 0.02308, 0.4184, 0.02126, 0.3736, 0.05273, 0.3743, 0.04522, 0.3806, 0.04647, 0.38, 0.05273, 0.4196, 0.09051, 0.4121, 0.09125, 0.4121, 0.08483, 0.4184, 0.08421, 0.4441, 0.03134, 0.4477, 0.038, 0.4418, 0.04045, 0.4388, 0.0349, 0.3849, 0.0255, 0.3907, 0.02071, 0.3943, 0.02605, 0.3894, 0.03004, 0.3907, 0.08476, 0.3849, 0.07997, 0.3894, 0.07543, 0.3943, 0.07942])
me_cylinder.materials.append(mat_interior)
me_cylinder.use_remesh_preserve_volume = False
me_cylinder.use_remesh_preserve_attributes = False
me_cylinder.use_mirror_vertex_groups = False
me_cylinder.update()
me_inhg04_mesh_007 = bpy.data.meshes.new('inhg04.mesh.007')
me_inhg04_mesh_007.from_pydata([(0.0, 0.00165, -0.002), (0.0, 0.00165, 0.002), (0.0, -0.00165, 0.002), (0.0, -0.00165, -0.002)], [], [(0, 1, 2, 3)])
me_inhg04_mesh_007.polygons.foreach_set('use_smooth', [True] * 1)
_uv = me_inhg04_mesh_007.uv_layers.new(name='UVMap')
_uv.uv.foreach_set('vector', [0.9297, 0.007812, 0.9297, 0.08984, 0.8711, 0.08984, 0.8711, 0.007812])
me_inhg04_mesh_007.materials.append(mat_digits)
me_inhg04_mesh_007.use_remesh_preserve_volume = False
me_inhg04_mesh_007.use_remesh_preserve_attributes = False
me_inhg04_mesh_007.use_mirror_vertex_groups = False
me_inhg04_mesh_007.update()
me_inhg04_mesh_006 = bpy.data.meshes.new('inhg04.mesh.006')
me_inhg04_mesh_006.from_pydata([(0.0, 0.00165, -0.002), (0.0, 0.00165, 0.002), (0.0, -0.00165, 0.002), (0.0, -0.00165, -0.002)], [], [(0, 1, 2, 3)])
me_inhg04_mesh_006.polygons.foreach_set('use_smooth', [True] * 1)
_uv = me_inhg04_mesh_006.uv_layers.new(name='UVMap')
_uv.uv.foreach_set('vector', [0.9297, 0.007812, 0.9297, 0.08984, 0.8711, 0.08984, 0.8711, 0.007812])
me_inhg04_mesh_006.materials.append(mat_digits)
me_inhg04_mesh_006.use_remesh_preserve_volume = False
me_inhg04_mesh_006.use_remesh_preserve_attributes = False
me_inhg04_mesh_006.use_mirror_vertex_groups = False
me_inhg04_mesh_006.update()
me_inhg04_mesh_005 = bpy.data.meshes.new('inhg04.mesh.005')
me_inhg04_mesh_005.from_pydata([(0.0, 0.00165, -0.002), (0.0, 0.00165, 0.002), (0.0, -0.00165, 0.002), (0.0, -0.00165, -0.002)], [], [(0, 1, 2, 3)])
me_inhg04_mesh_005.polygons.foreach_set('use_smooth', [True] * 1)
_uv = me_inhg04_mesh_005.uv_layers.new(name='UVMap')
_uv.uv.foreach_set('vector', [0.9297, 0.007812, 0.9297, 0.08984, 0.8711, 0.08984, 0.8711, 0.007812])
me_inhg04_mesh_005.materials.append(mat_digits)
me_inhg04_mesh_005.use_remesh_preserve_volume = False
me_inhg04_mesh_005.use_remesh_preserve_attributes = False
me_inhg04_mesh_005.use_mirror_vertex_groups = False
me_inhg04_mesh_005.update()
me_inhg04_mesh_004 = bpy.data.meshes.new('inhg04.mesh.004')
me_inhg04_mesh_004.from_pydata([(0.0, 0.00165, -0.002), (0.0, 0.00165, 0.002), (0.0, -0.00165, 0.002), (0.0, -0.00165, -0.002)], [], [(0, 1, 2, 3)])
me_inhg04_mesh_004.polygons.foreach_set('use_smooth', [True] * 1)
_uv = me_inhg04_mesh_004.uv_layers.new(name='UVMap')
_uv.uv.foreach_set('vector', [0.9297, 0.007812, 0.9297, 0.08984, 0.8711, 0.08984, 0.8711, 0.007812])
me_inhg04_mesh_004.materials.append(mat_digits)
me_inhg04_mesh_004.use_remesh_preserve_volume = False
me_inhg04_mesh_004.use_remesh_preserve_attributes = False
me_inhg04_mesh_004.use_mirror_vertex_groups = False
me_inhg04_mesh_004.update()
me_inhg04_mesh_003 = bpy.data.meshes.new('inhg04.mesh.003')
me_inhg04_mesh_003.from_pydata([(0.0, 0.00165, -0.002), (0.0, 0.00165, 0.002), (0.0, -0.00165, 0.002), (0.0, -0.00165, -0.002)], [], [(0, 1, 2, 3)])
me_inhg04_mesh_003.polygons.foreach_set('use_smooth', [True] * 1)
_uv = me_inhg04_mesh_003.uv_layers.new(name='UVMap')
_uv.uv.foreach_set('vector', [0.9297, 0.007812, 0.9297, 0.08984, 0.8711, 0.08984, 0.8711, 0.007812])
me_inhg04_mesh_003.materials.append(mat_digits)
me_inhg04_mesh_003.use_remesh_preserve_volume = False
me_inhg04_mesh_003.use_remesh_preserve_attributes = False
me_inhg04_mesh_003.use_mirror_vertex_groups = False
me_inhg04_mesh_003.update()
me_inhg04_mesh_002 = bpy.data.meshes.new('inhg04.mesh.002')
me_inhg04_mesh_002.from_pydata([(0.0, 0.00165, -0.002), (0.0, 0.00165, 0.002), (0.0, -0.00165, 0.002), (0.0, -0.00165, -0.002)], [], [(0, 1, 2, 3)])
me_inhg04_mesh_002.polygons.foreach_set('use_smooth', [True] * 1)
_uv = me_inhg04_mesh_002.uv_layers.new(name='UVMap')
_uv.uv.foreach_set('vector', [0.9297, 0.007812, 0.9297, 0.08984, 0.8711, 0.08984, 0.8711, 0.007812])
me_inhg04_mesh_002.materials.append(mat_digits)
me_inhg04_mesh_002.use_remesh_preserve_volume = False
me_inhg04_mesh_002.use_remesh_preserve_attributes = False
me_inhg04_mesh_002.use_mirror_vertex_groups = False
me_inhg04_mesh_002.update()
me_inhg04_mesh_001 = bpy.data.meshes.new('inhg04.mesh.001')
me_inhg04_mesh_001.from_pydata([(0.0, 0.00165, -0.002), (0.0, 0.00165, 0.002), (0.0, -0.00165, 0.002), (0.0, -0.00165, -0.002)], [], [(0, 1, 2, 3)])
me_inhg04_mesh_001.polygons.foreach_set('use_smooth', [True] * 1)
_uv = me_inhg04_mesh_001.uv_layers.new(name='UVMap')
_uv.uv.foreach_set('vector', [0.9297, 0.007812, 0.9297, 0.08984, 0.8711, 0.08984, 0.8711, 0.007812])
me_inhg04_mesh_001.materials.append(mat_digits)
me_inhg04_mesh_001.use_remesh_preserve_volume = False
me_inhg04_mesh_001.use_remesh_preserve_attributes = False
me_inhg04_mesh_001.use_mirror_vertex_groups = False
me_inhg04_mesh_001.update()
me_cube_002 = bpy.data.meshes.new('Cube.002')
me_cube_002.from_pydata([(-0.0005, -0.0178, -0.0109), (-0.0005, -0.0178, -0.0161), (-0.0005, -0.0034, -0.0109), (-0.0005, -0.0034, -0.0161), (-2.436e-10, -0.0034, -0.0109), (-1.079e-11, -0.0178, -0.0109), (2.276e-10, -0.0178, -0.0161), (-4.709e-10, -0.0034, -0.0161), (-0.0005, 0.0176, -0.0109), (-0.0005, 0.0176, -0.0161), (-0.0005, 0.0032, -0.0109), (-0.0005, 0.0032, -0.0161), (-2.436e-10, 0.0032, -0.0109), (-1.079e-11, 0.0176, -0.0109), (2.276e-10, 0.0176, -0.0161), (-4.709e-10, 0.0032, -0.0161), (-0.0005, -0.0161, 0.01633), (-0.0005, -0.0161, 0.004325), (-0.0005, 0.019, 0.01633), (-0.0005, 0.019, 0.004325), (2.818e-10, -0.0161, 0.0171), (-3.105e-10, -0.0161, 0.00355), (2.818e-10, 0.019, 0.0171), (-3.105e-10, 0.019, 0.00355), (-0.0002, -0.0161, 0.01633), (-0.0002, 0.019, 0.01633), (-0.0002, 0.019, 0.004325), (-0.0002, -0.0161, 0.004325)], [], [(0, 1, 3, 2), (0, 5, 6, 1), (1, 6, 7, 3), (2, 4, 5, 0), (3, 7, 4, 2), (8, 10, 11, 9), (9, 11, 15, 14), (10, 8, 13, 12), (11, 10, 12, 15), (8, 9, 14, 13), (16, 17, 19, 18), (27, 21, 23, 26), (25, 22, 20, 24), (18, 25, 24, 16), (17, 27, 26, 19), (22, 25, 26, 23), (17, 16, 24, 27), (21, 27, 24, 20), (25, 18, 19, 26)])
me_cube_002.materials.append(mat_black)
me_cube_002.use_remesh_preserve_volume = False
me_cube_002.use_remesh_preserve_attributes = False
me_cube_002.use_mirror_vertex_groups = False
me_cube_002.update()
me_cube_001 = bpy.data.meshes.new('Cube.001')
me_cube_001.from_pydata([(-2.436e-10, -0.0034, -0.0109), (-1.079e-11, -0.0178, -0.0109), (2.276e-10, -0.0178, -0.0161), (-4.709e-10, -0.0034, -0.0161), (-2.436e-10, 0.0032, -0.0109), (-1.079e-11, 0.0176, -0.0109), (2.276e-10, 0.0176, -0.0161), (-4.709e-10, 0.0032, -0.0161), (2.818e-10, -0.0161, 0.0171), (-3.105e-10, -0.0161, 0.00355), (2.818e-10, 0.019, 0.0171), (-3.105e-10, 0.019, 0.00355), (-1.272e-11, -0.033, 0.033), (1.272e-11, -0.033, -0.033), (1.272e-11, 0.033, -0.033), (-1.272e-11, 0.033, 0.033), (-3.105e-10, 0.00145, 0.00355), (1.272e-11, -9.313e-10, -0.033), (4.071e-17, -0.033, 9.313e-10), (4.071e-17, 0.033, 9.313e-10)], [], [(10, 15, 12, 8), (6, 19, 5), (19, 6, 14), (0, 16, 9, 1), (5, 11, 16, 4), (4, 16, 0), (9, 18, 1), (17, 7, 3), (2, 1, 18), (13, 2, 18), (19, 11, 5), (3, 2, 13, 17), (6, 7, 17, 14), (0, 3, 7, 4), (9, 8, 18), (12, 18, 8), (11, 19, 10), (19, 15, 10)])
me_cube_001.polygons.foreach_set('use_smooth', [0, 0, 0, 0, 0, 0, 0, 0, 0, 1, 0, 0, 0, 0, 0, 0, 0, 1])
_uv = me_cube_001.uv_layers.new(name='UVMap')
_uv.uv.foreach_set('vector', [0.6885, 0.7136, 0.8633, 0.9121, 0.03907, 0.9121, 0.2501, 0.7136, 0.671, 0.2989, 0.8633, 0.5, 0.671, 0.3639, 0.8633, 0.5, 0.671, 0.2989, 0.8633, 0.08788, 0.4087, 0.3639, 0.4693, 0.5443, 0.2501, 0.5443, 0.2289, 0.3639, 0.671, 0.3639, 0.6885, 0.5443, 0.4693, 0.5443, 0.4912, 0.3639, 0.4912, 0.3639, 0.4693, 0.5443, 0.4087, 0.3639, 0.2501, 0.5443, 0.03907, 0.5, 0.2289, 0.3639, 0.4512, 0.08788, 0.4912, 0.2989, 0.4087, 0.2989, 0.2289, 0.2989, 0.2289, 0.3639, 0.03907, 0.5, 0.03907, 0.08788, 0.2289, 0.2989, 0.03907, 0.5, 0.8633, 0.5, 0.6885, 0.5443, 0.671, 0.3639, 0.4087, 0.2989, 0.2289, 0.2989, 0.03907, 0.08788, 0.4512, 0.08788, 0.671, 0.2989, 0.4912, 0.2989, 0.4512, 0.08788, 0.8633, 0.08788, 0.4087, 0.3639, 0.4087, 0.2989, 0.4912, 0.2989, 0.4912, 0.3639, 0.2501, 0.5443, 0.2501, 0.7136, 0.03907, 0.5, 0.03907, 0.9121, 0.03907, 0.5, 0.2501, 0.7136, 0.6885, 0.5443, 0.8633, 0.5, 0.6885, 0.7136, 0.8633, 0.5, 0.8633, 0.9121, 0.6885, 0.7136])
me_cube_001.materials.append(mat_interior)
me_cube_001.use_remesh_preserve_volume = False
me_cube_001.use_remesh_preserve_attributes = False
me_cube_001.use_mirror_vertex_groups = False
me_cube_001.update()
me_cube = bpy.data.meshes.new('Cube')
me_cube.from_pydata([(0.0, -0.038, -0.029), (0.0, -0.029, 0.038), (0.0, 0.029, -0.038), (0.0, 0.038, 0.029), (0.004, -0.038, -0.029), (0.004, -0.029, 0.038), (0.004, 0.029, -0.038), (0.004, 0.038, 0.029), (0.0, 0.029, 0.038), (0.004, 0.029, 0.038), (0.0, -0.038, 0.029), (0.004, -0.038, 0.029), (0.0, 0.038, -0.029), (0.004, 0.038, -0.029), (0.0, -0.029, -0.038), (0.004, -0.029, -0.038), (0.0015, 0.032, 0.0), (0.0015, 0.03139, 0.006243), (0.0015, 0.02956, 0.01225), (0.0015, 0.02661, 0.01778), (0.0015, 0.02263, 0.02263), (0.0015, 0.01778, 0.02661), (0.0015, 0.01225, 0.02956), (0.0015, 0.006243, 0.03139), (0.0015, 2.416e-09, 0.032), (0.0015, -0.006243, 0.03139), (0.0015, -0.01225, 0.02956), (0.0015, -0.01778, 0.02661), (0.0015, -0.02263, 0.02263), (0.0015, -0.02661, 0.01778), (0.0015, -0.02956, 0.01225), (0.0015, -0.03139, 0.006243), (0.0015, -0.032, -1.043e-08), (0.0015, -0.03139, -0.006243), (0.0015, -0.02956, -0.01225), (0.0015, -0.02661, -0.01778), (0.0015, -0.02263, -0.02263), (0.0015, -0.01778, -0.02661), (0.0015, -0.01225, -0.02956), (0.0015, -0.006243, -0.03139), (0.0015, 3.09e-08, -0.032), (0.0015, 0.006243, -0.03139), (0.0015, 0.01225, -0.02956), (0.0015, 0.01778, -0.02661), (0.0015, 0.02263, -0.02263), (0.0015, 0.02661, -0.01778), (0.0015, 0.02956, -0.01225), (0.0015, 0.03139, -0.006243), (0.004, 0.032, 0.0), (0.004, 0.03139, 0.006243), (0.004, 0.02956, 0.01225), (0.004, 0.02661, 0.01778), (0.004, 0.02263, 0.02263), (0.004, 0.01778, 0.02661), (0.004, 0.01225, 0.02956), (0.004, 0.006243, 0.03139), (0.004, 2.416e-09, 0.032), (0.004, -0.006243, 0.03139), (0.004, -0.01225, 0.02956), (0.004, -0.01778, 0.02661), (0.004, -0.02263, 0.02263), (0.004, -0.02661, 0.01778), (0.004, -0.02956, 0.01225), (0.004, -0.03139, 0.006243), (0.004, -0.032, -1.043e-08), (0.004, -0.03139, -0.006243), (0.004, -0.02956, -0.01225), (0.004, -0.02661, -0.01778), (0.004, -0.02263, -0.02263), (0.004, -0.01778, -0.02661), (0.004, -0.01225, -0.02956), (0.004, -0.006243, -0.03139), (0.004, 3.09e-08, -0.032), (0.004, 0.006243, -0.03139), (0.004, 0.01225, -0.02956), (0.004, 0.01778, -0.02661), (0.004, 0.02263, -0.02263), (0.004, 0.02661, -0.01778), (0.004, 0.02956, -0.01225), (0.004, 0.03139, -0.006243)], [], [(12, 3, 7, 13), (11, 5, 1, 10), (14, 15, 4, 0), (9, 8, 1, 5), (7, 3, 8, 9), (4, 11, 10, 0), (2, 12, 13, 6), (2, 6, 15, 14), (34, 33, 65, 66), (21, 20, 52, 53), (16, 47, 79, 48), (35, 34, 66, 67), (22, 21, 53, 54), (36, 35, 67, 68), (23, 22, 54, 55), (37, 36, 68, 69), (24, 23, 55, 56), (38, 37, 69, 70), (25, 24, 56, 57), (39, 38, 70, 71), (26, 25, 57, 58), (40, 39, 71, 72), (27, 26, 58, 59), (41, 40, 72, 73), (28, 27, 59, 60), (42, 41, 73, 74), (29, 28, 60, 61), (43, 42, 74, 75), (30, 29, 61, 62), (17, 16, 48, 49), (44, 43, 75, 76), (31, 30, 62, 63), (18, 17, 49, 50), (45, 44, 76, 77), (32, 31, 63, 64), (19, 18, 50, 51), (46, 45, 77, 78), (33, 32, 64, 65), (20, 19, 51, 52), (47, 46, 78, 79), (74, 6, 75), (13, 77, 76), (13, 76, 6), (76, 75, 6), (73, 6, 74), (72, 6, 73), (6, 72, 15), (72, 71, 15), (70, 15, 71), (69, 15, 70), (68, 15, 69), (15, 68, 4), (68, 67, 4), (66, 4, 67), (65, 4, 66), (64, 4, 65), (4, 64, 11), (64, 63, 11), (62, 11, 63), (61, 11, 62), (60, 11, 61), (11, 60, 5), (60, 59, 5), (58, 5, 59), (57, 5, 58), (56, 5, 57), (5, 56, 9), (56, 55, 9), (54, 9, 55), (53, 9, 54), (52, 9, 53), (9, 52, 7), (52, 51, 7), (50, 7, 51), (49, 7, 50), (48, 7, 49), (7, 48, 13), (48, 79, 13), (78, 13, 79), (77, 13, 78)])
me_cube.polygons.foreach_set('use_smooth', [True] * 80)
_uv = me_cube.uv_layers.new(name='UVMap')
_uv.uv.foreach_set('vector', [0.1793, 0.8418, 0.1793, 0.9756, 0.1793, 0.9756, 0.1793, 0.8418, 0.003935, 0.9756, 0.0247, 0.9964, 0.0247, 0.9964, 0.003935, 0.9756, 0.0247, 0.821, 0.0247, 0.821, 0.003935, 0.8418, 0.003935, 0.8418, 0.1585, 0.9964, 0.1585, 0.9964, 0.0247, 0.9964, 0.0247, 0.9964, 0.1793, 0.9756, 0.1793, 0.9756, 0.1585, 0.9964, 0.1585, 0.9964, 0.003935, 0.8418, 0.003935, 0.9756, 0.003935, 0.9756, 0.003935, 0.8418, 0.1585, 0.821, 0.1793, 0.8418, 0.1793, 0.8418, 0.1585, 0.821, 0.1585, 0.821, 0.1585, 0.821, 0.0247, 0.821, 0.0247, 0.821, 0.0234, 0.8804, 0.0192, 0.8943, 0.0192, 0.8943, 0.0234, 0.8804, 0.1326, 0.9701, 0.1438, 0.9609, 0.1438, 0.9609, 0.1326, 0.9701, 0.1654, 0.9087, 0.164, 0.8943, 0.164, 0.8943, 0.1654, 0.9087, 0.03022, 0.8677, 0.0234, 0.8804, 0.0234, 0.8804, 0.03022, 0.8677, 0.1199, 0.9769, 0.1326, 0.9701, 0.1326, 0.9701, 0.1199, 0.9769, 0.0394, 0.8565, 0.03022, 0.8677, 0.03022, 0.8677, 0.0394, 0.8565, 0.106, 0.9811, 0.1199, 0.9769, 0.1199, 0.9769, 0.106, 0.9811, 0.05059, 0.8473, 0.0394, 0.8565, 0.0394, 0.8565, 0.05059, 0.8473, 0.09161, 0.9825, 0.106, 0.9811, 0.106, 0.9811, 0.09161, 0.9825, 0.06336, 0.8405, 0.05059, 0.8473, 0.05059, 0.8473, 0.06336, 0.8405, 0.07721, 0.9811, 0.09161, 0.9825, 0.09161, 0.9825, 0.07721, 0.9811, 0.07721, 0.8363, 0.06336, 0.8405, 0.06336, 0.8405, 0.07721, 0.8363, 0.06336, 0.9769, 0.07721, 0.9811, 0.07721, 0.9811, 0.06336, 0.9769, 0.09161, 0.8348, 0.07721, 0.8363, 0.07721, 0.8363, 0.09161, 0.8348, 0.05059, 0.9701, 0.06336, 0.9769, 0.06336, 0.9769, 0.05059, 0.9701, 0.106, 0.8363, 0.09161, 0.8348, 0.09161, 0.8348, 0.106, 0.8363, 0.0394, 0.9609, 0.05059, 0.9701, 0.05059, 0.9701, 0.0394, 0.9609, 0.1199, 0.8405, 0.106, 0.8363, 0.106, 0.8363, 0.1199, 0.8405, 0.03022, 0.9497, 0.0394, 0.9609, 0.0394, 0.9609, 0.03022, 0.9497, 0.1326, 0.8473, 0.1199, 0.8405, 0.1199, 0.8405, 0.1326, 0.8473, 0.0234, 0.9369, 0.03022, 0.9497, 0.03022, 0.9497, 0.0234, 0.9369, 0.164, 0.9231, 0.1654, 0.9087, 0.1654, 0.9087, 0.164, 0.9231, 0.1438, 0.8565, 0.1326, 0.8473, 0.1326, 0.8473, 0.1438, 0.8565, 0.0192, 0.9231, 0.0234, 0.9369, 0.0234, 0.9369, 0.0192, 0.9231, 0.1598, 0.9369, 0.164, 0.9231, 0.164, 0.9231, 0.1598, 0.9369, 0.153, 0.8677, 0.1438, 0.8565, 0.1438, 0.8565, 0.153, 0.8677, 0.01778, 0.9087, 0.0192, 0.9231, 0.0192, 0.9231, 0.01778, 0.9087, 0.153, 0.9497, 0.1598, 0.9369, 0.1598, 0.9369, 0.153, 0.9497, 0.1598, 0.8804, 0.153, 0.8677, 0.153, 0.8677, 0.1598, 0.8804, 0.0192, 0.8943, 0.01778, 0.9087, 0.01778, 0.9087, 0.0192, 0.8943, 0.1438, 0.9609, 0.153, 0.9497, 0.153, 0.9497, 0.1438, 0.9609, 0.164, 0.8943, 0.1598, 0.8804, 0.1598, 0.8804, 0.164, 0.8943, 0.1199, 0.8405, 0.1585, 0.821, 0.1326, 0.8473, 0.1793, 0.8418, 0.153, 0.8677, 0.1438, 0.8565, 0.1793, 0.8418, 0.1438, 0.8565, 0.1585, 0.821, 0.1438, 0.8565, 0.1326, 0.8473, 0.1585, 0.821, 0.106, 0.8363, 0.1585, 0.821, 0.1199, 0.8405, 0.09161, 0.8348, 0.1585, 0.821, 0.106, 0.8363, 0.1585, 0.821, 0.09161, 0.8348, 0.0247, 0.821, 0.09161, 0.8348, 0.07721, 0.8363, 0.0247, 0.821, 0.06336, 0.8405, 0.0247, 0.821, 0.07721, 0.8363, 0.05059, 0.8473, 0.0247, 0.821, 0.06336, 0.8405, 0.0394, 0.8565, 0.0247, 0.821, 0.05059, 0.8473, 0.0247, 0.821, 0.0394, 0.8565, 0.003935, 0.8418, 0.0394, 0.8565, 0.03022, 0.8677, 0.003935, 0.8418, 0.0234, 0.8804, 0.003935, 0.8418, 0.03022, 0.8677, 0.0192, 0.8943, 0.003935, 0.8418, 0.0234, 0.8804, 0.01778, 0.9087, 0.003935, 0.8418, 0.0192, 0.8943, 0.003935, 0.8418, 0.01778, 0.9087, 0.003935, 0.9756, 0.01778, 0.9087, 0.0192, 0.9231, 0.003935, 0.9756, 0.0234, 0.9369, 0.003935, 0.9756, 0.0192, 0.9231, 0.03022, 0.9497, 0.003935, 0.9756, 0.0234, 0.9369, 0.0394, 0.9609, 0.003935, 0.9756, 0.03022, 0.9497, 0.003935, 0.9756, 0.0394, 0.9609, 0.0247, 0.9964, 0.0394, 0.9609, 0.05059, 0.9701, 0.0247, 0.9964, 0.06336, 0.9769, 0.0247, 0.9964, 0.05059, 0.9701, 0.07721, 0.9811, 0.0247, 0.9964, 0.06336, 0.9769, 0.09161, 0.9825, 0.0247, 0.9964, 0.07721, 0.9811, 0.0247, 0.9964, 0.09161, 0.9825, 0.1585, 0.9964, 0.09161, 0.9825, 0.106, 0.9811, 0.1585, 0.9964, 0.1199, 0.9769, 0.1585, 0.9964, 0.106, 0.9811, 0.1326, 0.9701, 0.1585, 0.9964, 0.1199, 0.9769, 0.1438, 0.9609, 0.1585, 0.9964, 0.1326, 0.9701, 0.1585, 0.9964, 0.1438, 0.9609, 0.1793, 0.9756, 0.1438, 0.9609, 0.153, 0.9497, 0.1793, 0.9756, 0.1598, 0.9369, 0.1793, 0.9756, 0.153, 0.9497, 0.164, 0.9231, 0.1793, 0.9756, 0.1598, 0.9369, 0.1654, 0.9087, 0.1793, 0.9756, 0.164, 0.9231, 0.1793, 0.9756, 0.1654, 0.9087, 0.1793, 0.8418, 0.1654, 0.9087, 0.164, 0.8943, 0.1793, 0.8418, 0.1598, 0.8804, 0.1793, 0.8418, 0.164, 0.8943, 0.153, 0.8677, 0.1793, 0.8418, 0.1598, 0.8804])
me_cube.materials.append(mat_interior)
me_cube.use_remesh_preserve_volume = False
me_cube.use_remesh_preserve_attributes = False
me_cube.use_mirror_vertex_groups = False
me_cube.update()
me_circle_001 = bpy.data.meshes.new('Circle.001')
me_circle_001.from_pydata([(0.0, 0.032, 0.0), (-0.006243, 0.03139, 0.0), (-0.01225, 0.02956, 0.0), (-0.01778, 0.02661, 0.0), (-0.02263, 0.02263, 0.0), (-0.02661, 0.01778, 0.0), (-0.02956, 0.01225, 0.0), (-0.03139, 0.006243, 0.0), (-0.032, 2.416e-09, 0.0), (-0.03139, -0.006243, 0.0), (-0.02956, -0.01225, 0.0), (-0.02661, -0.01778, 0.0), (-0.02263, -0.02263, 0.0), (-0.01778, -0.02661, 0.0), (-0.01225, -0.02956, 0.0), (-0.006243, -0.03139, 0.0), (1.043e-08, -0.032, 0.0), (0.006243, -0.03139, 0.0), (0.01225, -0.02956, 0.0), (0.01778, -0.02661, 0.0), (0.02263, -0.02263, 0.0), (0.02661, -0.01778, 0.0), (0.02956, -0.01225, 0.0), (0.03139, -0.006243, 0.0), (0.032, 3.09e-08, 0.0), (0.03139, 0.006243, 0.0), (0.02956, 0.01225, 0.0), (0.02661, 0.01778, 0.0), (0.02263, 0.02263, 0.0), (0.01778, 0.02661, 0.0), (0.01225, 0.02956, 0.0), (0.006243, 0.03139, 0.0), (0.0, 0.0, 0.0)], [], [(15, 16, 32), (0, 1, 32), (1, 2, 32), (2, 3, 32), (3, 4, 32), (4, 5, 32), (5, 6, 32), (6, 7, 32), (7, 8, 32), (8, 9, 32), (9, 10, 32), (10, 11, 32), (11, 12, 32), (12, 13, 32), (13, 14, 32), (14, 15, 32), (31, 0, 32), (32, 16, 17), (17, 18, 32), (18, 19, 32), (19, 20, 32), (20, 21, 32), (21, 22, 32), (22, 23, 32), (23, 24, 32), (24, 25, 32), (25, 26, 32), (26, 27, 32), (27, 28, 32), (28, 29, 32), (29, 30, 32), (30, 31, 32)])
me_circle_001.materials.append(mat_glass)
me_circle_001.use_remesh_preserve_volume = False
me_circle_001.use_remesh_preserve_attributes = False
me_circle_001.use_mirror_vertex_groups = False
me_circle_001.update()
me_inhg04_mesh = bpy.data.meshes.new('inhg04.mesh')
me_inhg04_mesh.from_pydata([(0.0, 0.00165, -0.002), (0.0, 0.00165, 0.002), (0.0, -0.00165, 0.002), (0.0, -0.00165, -0.002)], [], [(0, 1, 2, 3)])
me_inhg04_mesh.polygons.foreach_set('use_smooth', [True] * 1)
_uv = me_inhg04_mesh.uv_layers.new(name='UVMap')
_uv.uv.foreach_set('vector', [0.9297, 0.007812, 0.9297, 0.08984, 0.8711, 0.08984, 0.8711, 0.007812])
me_inhg04_mesh.materials.append(mat_digits)
me_inhg04_mesh.use_remesh_preserve_volume = False
me_inhg04_mesh.use_remesh_preserve_attributes = False
me_inhg04_mesh.use_mirror_vertex_groups = False
me_inhg04_mesh.update()
me_alt_needle_mesh = bpy.data.meshes.new('ALT.needle.mesh')
me_alt_needle_mesh.from_pydata([(0.002, 0.00075, 0.025), (0.002, 0.00075, 0.0163), (0.002, -0.00075, 0.0163), (0.002, -0.00075, 0.025), (0.002, 0.0, 0.027), (0.002, 0.00025, 0.015), (0.001, 0.00025, 0.0), (0.001, -0.00025, 0.0), (0.002, -0.00025, 0.015), (0.002, 0.00025, 0.001), (0.002, -0.00025, 0.001), (0.001924, 0.00025, 0.0006173), (0.001707, 0.00025, 0.0002929), (0.001383, 0.00025, 7.612e-05), (0.001383, -0.00025, 7.612e-05), (0.001707, -0.00025, 0.0002929), (0.001924, -0.00025, 0.0006173)], [], [(0, 3, 2, 1), (3, 0, 4), (1, 2, 8, 5), (10, 9, 5, 8), (16, 11, 9, 10), (7, 6, 13, 14), (14, 13, 12, 15), (15, 12, 11, 16)])
me_alt_needle_mesh.polygons.foreach_set('use_smooth', [1, 1, 1, 0, 0, 0, 0, 0])
_uv = me_alt_needle_mesh.uv_layers.new(name='UVMap')
_uv.uv.foreach_set('vector', [0.8344, 0.1542, 0.8163, 0.1542, 0.8163, 0.04918, 0.8344, 0.04918, 0.8163, 0.1542, 0.8344, 0.1542, 0.8254, 0.1784, 0.8344, 0.04918, 0.8163, 0.04918, 0.8224, 0.03348, 0.8284, 0.03348, 0.01918, 0.505, 0.02709, 0.505, 0.02709, 0.6236, 0.01918, 0.6236, 0.01918, 0.4753, 0.02709, 0.4753, 0.02709, 0.505, 0.01918, 0.505, 0.01918, 0.3863, 0.02709, 0.3863, 0.02709, 0.416, 0.01918, 0.416, 0.01918, 0.416, 0.02709, 0.416, 0.02709, 0.4457, 0.01918, 0.4457, 0.01918, 0.4457, 0.02709, 0.4457, 0.02709, 0.4753, 0.01918, 0.4753])
me_alt_needle_mesh.materials.append(mat_interior)
me_alt_needle_mesh.use_remesh_preserve_volume = False
me_alt_needle_mesh.use_remesh_preserve_attributes = False
me_alt_needle_mesh.use_mirror_vertex_groups = False
me_alt_needle_mesh.update()

# ---- objects
ob_alt_invalid = bpy.data.objects.new('alt.invalid', me_inhg04_mesh_012)
ob_alt_dh_lit = bpy.data.objects.new('alt.dh.lit', me_cylinder_012)
ob_alt_1000_low = bpy.data.objects.new('alt.1000.low', me_inhg04_mesh_046)
ob_alt_10000_low = bpy.data.objects.new('alt.10000.low', me_inhg04_mesh_045)
ob_alt_10 = bpy.data.objects.new('alt.10', me_inhg04_mesh_014)
ob_alt_neg = bpy.data.objects.new('alt.neg', me_inhg04_mesh_011)
ob_alt_10000 = bpy.data.objects.new('alt.10000', me_inhg04_mesh_010)
ob_alt_1000 = bpy.data.objects.new('alt.1000', me_inhg04_mesh_009)
ob_alt_100 = bpy.data.objects.new('alt.100', me_inhg04_mesh_008)
ob_alt_dh = bpy.data.objects.new('alt.dh', me_cylinder_001)
ob_alt_knob = bpy.data.objects.new('alt.knob', me_cylinder)
ob_alt_hpa04 = bpy.data.objects.new('alt.hpa04', me_inhg04_mesh_007)
ob_alt_hpa03 = bpy.data.objects.new('alt.hpa03', me_inhg04_mesh_006)
ob_alt_hpa02 = bpy.data.objects.new('alt.hpa02', me_inhg04_mesh_005)
ob_alt_hpa01 = bpy.data.objects.new('alt.hpa01', me_inhg04_mesh_004)
ob_alt_inhg01 = bpy.data.objects.new('alt.inhg01', me_inhg04_mesh_003)
ob_alt_inhg02 = bpy.data.objects.new('alt.inhg02', me_inhg04_mesh_002)
ob_alt_inhg03 = bpy.data.objects.new('alt.inhg03', me_inhg04_mesh_001)
ob_alt_hole = bpy.data.objects.new('alt.hole', me_cube_002)
ob_alt_face = bpy.data.objects.new('alt.face', me_cube_001)
ob_alt_bezel = bpy.data.objects.new('alt.bezel', me_cube)
ob_alt_glass = bpy.data.objects.new('alt.glass', me_circle_001)
ob_alt_inhg04 = bpy.data.objects.new('alt.inhg04', me_inhg04_mesh)
ob_alt_needle = bpy.data.objects.new('alt.needle', me_alt_needle_mesh)
ob_lamp = bpy.data.objects.new('Lamp', light_lamp)

# ---- transforms, parenting, visibility, modifiers, constraints
ob_alt_invalid.location = (0.0013, 0.021, 0.01032)
ob_alt_invalid.rotation_euler = (1.571, 0.0, 0.0)
ob_alt_invalid.scale = (1.8, 1.8, 2.25)
ob_alt_invalid.lineart.crease_threshold = 0.0
ob_alt_dh_lit.location = (0.004, 0.028, 0.028)
ob_alt_dh_lit.rotation_euler = (0.0, 1.571, 0.0)
ob_alt_dh_lit.lineart.crease_threshold = 0.0
_m = ob_alt_dh_lit.modifiers.new('Auto Smooth', 'NODES')
_m.node_group = ng_auto_smooth
_gi = [s.identifier for s in ng_auto_smooth.interface.items_tree if s.item_type == 'SOCKET' and s.in_out == 'INPUT']
_m[_gi[1]] = 0.5236  # Angle
ob_alt_1000_low.location = (0.0012, -0.00485, 0.01032)
ob_alt_1000_low.scale = (2.0, 2.0, 2.0)
ob_alt_1000_low.lineart.crease_threshold = 0.0
ob_alt_10000_low.location = (0.0012, -0.01185, 0.01032)
ob_alt_10000_low.scale = (2.0, 2.0, 2.0)
ob_alt_10000_low.lineart.crease_threshold = 0.0
ob_alt_10.location = (0.0011, 0.01195, 0.01032)
ob_alt_10.scale = (1.8, 1.8, 1.8)
ob_alt_10.lineart.crease_threshold = 0.0
ob_alt_neg.location = (0.0012, -0.00835, 0.01032)
ob_alt_neg.scale = (2.0, 2.0, 2.0)
ob_alt_neg.lineart.crease_threshold = 0.0
ob_alt_10000.location = (0.0011, -0.01185, 0.01032)
ob_alt_10000.scale = (2.0, 2.0, 2.0)
ob_alt_10000.lineart.crease_threshold = 0.0
ob_alt_1000.location = (0.0011, -0.00485, 0.01032)
ob_alt_1000.scale = (2.0, 2.0, 2.0)
ob_alt_1000.lineart.crease_threshold = 0.0
ob_alt_100.location = (0.0011, 0.00215, 0.01032)
ob_alt_100.scale = (2.0, 2.0, 2.0)
ob_alt_100.lineart.crease_threshold = 0.0
ob_alt_dh.location = (0.004, 0.028, 0.028)
ob_alt_dh.rotation_euler = (0.0, 1.571, 0.0)
ob_alt_dh.lineart.crease_threshold = 0.0
_m = ob_alt_dh.modifiers.new('Auto Smooth', 'NODES')
_m.node_group = ng_auto_smooth
_gi = [s.identifier for s in ng_auto_smooth.interface.items_tree if s.item_type == 'SOCKET' and s.in_out == 'INPUT']
_m[_gi[1]] = 0.5236  # Angle
ob_alt_knob.location = (0.004, -0.028, -0.028)
ob_alt_knob.rotation_euler = (0.0, 1.571, 0.0)
ob_alt_knob.lineart.crease_threshold = 0.0
_m = ob_alt_knob.modifiers.new('Auto Smooth', 'NODES')
_m.node_group = ng_auto_smooth
_gi = [s.identifier for s in ng_auto_smooth.interface.items_tree if s.item_type == 'SOCKET' and s.in_out == 'INPUT']
_m[_gi[1]] = 1.047  # Angle
ob_alt_hpa04.location = (0.0011, -0.00565, -0.0135)
ob_alt_hpa04.scale = (1.0, 1.0, 1.0)
ob_alt_hpa04.lineart.crease_threshold = 0.0
ob_alt_hpa03.location = (0.0011, -0.00895, -0.0135)
ob_alt_hpa03.scale = (1.0, 1.0, 1.0)
ob_alt_hpa03.lineart.crease_threshold = 0.0
ob_alt_hpa02.location = (0.0011, -0.01225, -0.0135)
ob_alt_hpa02.scale = (1.0, 1.0, 1.0)
ob_alt_hpa02.lineart.crease_threshold = 0.0
ob_alt_hpa01.location = (0.0011, -0.01555, -0.0135)
ob_alt_hpa01.scale = (1.0, 1.0, 1.0)
ob_alt_hpa01.lineart.crease_threshold = 0.0
ob_alt_inhg01.location = (0.0011, 0.00545, -0.0135)
ob_alt_inhg01.scale = (1.0, 1.0, 1.0)
ob_alt_inhg01.lineart.crease_threshold = 0.0
ob_alt_inhg02.location = (0.0011, 0.00875, -0.0135)
ob_alt_inhg02.scale = (1.0, 1.0, 1.0)
ob_alt_inhg02.lineart.crease_threshold = 0.0
ob_alt_inhg03.location = (0.0011, 0.01205, -0.0135)
ob_alt_inhg03.scale = (1.0, 1.0, 1.0)
ob_alt_inhg03.lineart.crease_threshold = 0.0
ob_alt_hole.location = (0.0015, 0.0, 0.0)
ob_alt_hole.lineart.crease_threshold = 0.0
ob_alt_face.location = (0.0015, 0.0, 0.0)
ob_alt_face.lineart.crease_threshold = 0.0
ob_alt_bezel.location = (0.0, 0.0, 0.0)
ob_alt_bezel.lineart.crease_threshold = 0.0
_m = ob_alt_bezel.modifiers.new('Auto Smooth', 'NODES')
_m.node_group = ng_auto_smooth
_gi = [s.identifier for s in ng_auto_smooth.interface.items_tree if s.item_type == 'SOCKET' and s.in_out == 'INPUT']
_m[_gi[1]] = 0.5236  # Angle
ob_alt_glass.location = (0.003, 0.0, 0.0)
ob_alt_glass.rotation_euler = (0.0, 1.571, 0.0)
ob_alt_glass.show_transparent = True
ob_alt_glass.lineart.crease_threshold = 0.0
ob_alt_inhg04.location = (0.0011, 0.01535, -0.0135)
ob_alt_inhg04.scale = (1.0, 1.0, 1.0)
ob_alt_inhg04.lineart.crease_threshold = 0.0
ob_alt_needle.location = (0.0, 0.0, 0.0)
ob_alt_needle.lineart.crease_threshold = 0.0
ob_lamp.location = (2.0, 1.0, 1.0)
ob_lamp.rotation_euler = (0.6503, 0.05522, 1.866)
ob_lamp.lock_rotations_4d = False
ob_lamp.empty_display_type = 'ARROWS'
ob_lamp.color = (0.0, 0.0, 0.0, 0.0)
ob_lamp.lineart.crease_threshold = 0.0

# ---- collection membership
col_collection_1.objects.link(ob_alt_invalid)
col_collection_1.objects.link(ob_alt_dh_lit)
col_collection_1.objects.link(ob_alt_1000_low)
col_collection_1.objects.link(ob_alt_10000_low)
col_collection_1.objects.link(ob_alt_10)
col_collection_1.objects.link(ob_alt_neg)
col_collection_1.objects.link(ob_alt_10000)
col_collection_1.objects.link(ob_alt_1000)
col_collection_1.objects.link(ob_alt_100)
col_collection_1.objects.link(ob_alt_dh)
col_collection_1.objects.link(ob_alt_knob)
col_collection_1.objects.link(ob_alt_hpa04)
col_collection_1.objects.link(ob_alt_hpa03)
col_collection_1.objects.link(ob_alt_hpa02)
col_collection_1.objects.link(ob_alt_hpa01)
col_collection_1.objects.link(ob_alt_inhg01)
col_collection_1.objects.link(ob_alt_inhg02)
col_collection_1.objects.link(ob_alt_inhg03)
col_collection_1.objects.link(ob_alt_hole)
col_collection_1.objects.link(ob_alt_face)
col_collection_1.objects.link(ob_alt_bezel)
col_collection_1.objects.link(ob_alt_glass)
col_collection_1.objects.link(ob_alt_inhg04)
col_collection_1.objects.link(ob_alt_needle)
col_collection_1.objects.link(ob_lamp)

# ---- scene / render settings (as saved in the file)
scene.frame_start = 1; scene.frame_end = 250; scene.frame_set(1)
scene.render.engine = 'BLENDER_EEVEE_NEXT'
scene.render.resolution_percentage = 50
scene.render.dither_intensity = 0.0
scene.cycles.use_denoising = False
scene.cycles.samples = 128
scene.cycles.sampling_pattern = 'TABULATED_SOBOL'
scene.cycles.use_adaptive_sampling = False
scene.cycles.use_light_tree = False
scene.cycles.blur_glossy = 0.0
scene.cycles.sample_clamp_indirect = 0.0
scene.view_settings.view_transform = 'Standard'
bpy.context.view_layer.update()

# ---- added for rendering (the .blend has no active camera): camera
cam_auto = bpy.data.cameras.new('AutoCamera')
cam_auto.lens = 50.0
cam_auto.sensor_width = 36.0
cam_auto.clip_end = 1000.0
ob_auto_camera = bpy.data.objects.new('AutoCamera', cam_auto)
scene.collection.objects.link(ob_auto_camera)
ob_auto_camera.location = (0.193045, -0.222054, 0.148036)
ob_auto_camera.rotation_euler = (1.09748, -7.21219e-08, 0.694738)
scene.camera = ob_auto_camera
bpy.context.view_layer.update()
